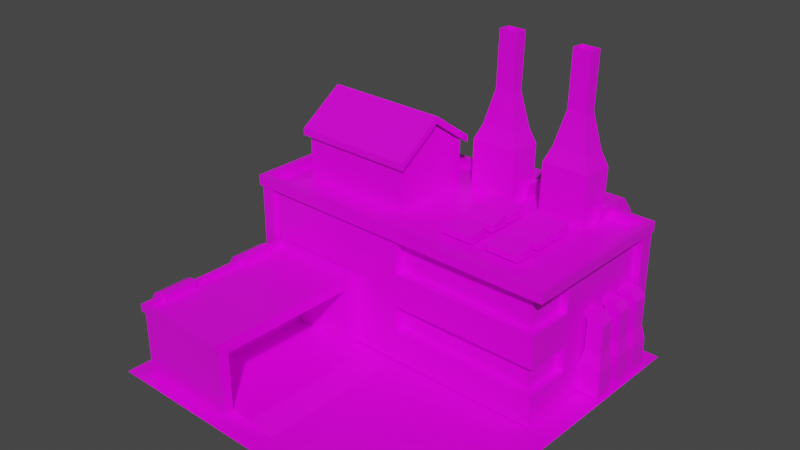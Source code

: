 # Source: SklapacDroida.blend  (saved by Blender 4.4.32; exported with 4.5.12 LTS)
import bpy
from mathutils import Matrix  # noqa: F401  (used for matrix-valued properties, if any)

bpy.ops.wm.read_factory_settings(use_empty=True)
scene = bpy.context.scene
scene.name = 'Scene'

# ---- collections
col_collection = bpy.data.collections.new('Collection'); scene.collection.children.link(col_collection)

# ---- images (referenced by path relative to the original .blend; pixels are not part of the script)
import os
ASSET_DIR = os.environ.get("B2B_ASSET_DIR", "")  # directory of the original .blend (textures are referenced by path, not embedded)
HERE = os.path.dirname(os.path.abspath(__file__))  # packed textures are extracted next to this script under _unpacked/

def load_image(name, relpath, width, height, colorspace="sRGB"):
    """Load a texture the original file referenced (path relative to the .blend, or extracted next to this script)."""
    p = next((c for c in (os.path.join(HERE, relpath), os.path.join(ASSET_DIR, relpath)) if relpath and os.path.exists(c)), "")
    if p:
        img = bpy.data.images.load(p, check_existing=True)
        img.name = name
    else:  # same state as the original file: an image datablock whose file is absent (Cycles renders it pink)
        img = bpy.data.images.new(name, width, height)
        img.source = "FILE"
        img.filepath = "//" + (relpath or name)
    img.colorspace_settings.name = colorspace
    return img
img_aap_64_8x_png = load_image('aap-64-8x.png', 'aap-64-8x.png', 1024, 1024, 'sRGB')

# ---- materials (node trees are filled in below, after node groups)
mat_material = bpy.data.materials.new('Material')
mat_material.alpha_threshold = 0.0
mat_material.use_transparent_shadow = False
mat_material.line_color = (0.0, 0.0, 0.0, 1.0)

# ---- material node trees
mat_material.use_nodes = True; mat_material.node_tree.nodes.clear()
_N = mat_material.node_tree.nodes; _L = mat_material.node_tree.links
n0 = _N.new('ShaderNodeOutputMaterial'); n0.name = 'Material Output'; n0.location = (300, 300)
n1 = _N.new('ShaderNodeBsdfPrincipled'); n1.name = 'Principled BSDF'; n1.location = (10, 300)
n1.distribution = 'GGX'
n1.subsurface_method = 'RANDOM_WALK_SKIN'
n1.inputs[2].default_value = 0.4
n1.inputs[3].default_value = 1.45
n1.inputs[27].default_value = (0.0, 0.0, 0.0, 1.0)
n1.inputs[28].default_value = 1.0
n2 = _N.new('ShaderNodeTexImage'); n2.name = 'Image Texture'; n2.location = (-372, 202)
n2.image = img_aap_64_8x_png
n2.interpolation = 'Closest'
_L.new(n1.outputs[0], n0.inputs[0])
_L.new(n2.outputs[0], n1.inputs[0])
n0.is_active_output = True

# ---- world
world_world = bpy.data.worlds.new('World'); scene.world = world_world
world_world.use_nodes = True; world_world.node_tree.nodes.clear()
_N = world_world.node_tree.nodes; _L = world_world.node_tree.links
n0 = _N.new('ShaderNodeOutputWorld'); n0.name = 'World Output'; n0.location = (300, 300)
n1 = _N.new('ShaderNodeBackground'); n1.name = 'Background'; n1.location = (10, 300)
n1.inputs[0].default_value = (0.05088, 0.05088, 0.05088, 1.0)
_L.new(n1.outputs[0], n0.inputs[0])
n0.is_active_output = True
world_world.color = (0.05088, 0.05088, 0.05088)
world_world.use_sun_shadow = False
world_world.sun_shadow_jitter_overblur = 0.0

# ---- meshes
me_cube = bpy.data.meshes.new('Cube')
me_cube.from_pydata([(-0.6923, 0.5118, -0.04857), (1.306, 0.4271, -0.04857), (-0.777, -1.486, -0.04857), (1.221, -1.571, -0.04857), (-0.6573, 0.4502, -0.04078), (1.156, 0.3734, -0.04078), (-0.6962, -0.4687, -0.04078), (1.117, -0.5456, -0.04078), (1.156, 0.3734, 0.6911), (1.117, -0.5456, 0.6782), (-0.6573, 0.4502, 0.6911), (-0.6962, -0.4687, 0.6911), (-0.6173, -0.472, 0.3487), (-0.03426, -0.4968, 0.3487), (-0.03426, -0.4968, -0.04515), (-0.6173, -0.472, -0.04515), (-0.07431, -1.441, 0.3487), (-0.6574, -1.417, 0.3487), (-0.07431, -1.441, -0.04515), (-0.6574, -1.417, -0.04515), (-0.03811, -0.5877, -0.04515), (-0.03811, -0.5877, 0.3487), (-0.6212, -0.563, -0.04515), (-0.6212, -0.563, 0.3487), (-0.07197, -1.386, -0.04515), (-0.655, -1.362, -0.04515), (-0.655, -1.362, 0.3487), (-0.07197, -1.386, 0.3487), (-0.6173, -0.472, -0.01758), (-0.03426, -0.4968, -0.01758), (-0.6574, -1.417, -0.01758), (-0.07431, -1.441, -0.01758), (-0.6212, -0.563, -0.01758), (-0.03811, -0.5877, -0.01758), (-0.655, -1.362, -0.01758), (-0.07197, -1.386, -0.01758), (-0.03811, -0.5877, 0.3181), (-0.07197, -1.386, 0.3181), (-0.6173, -0.472, 0.3181), (-0.03426, -0.4968, 0.3181), (-0.6574, -1.417, 0.3181), (-0.07431, -1.441, 0.3181), (-0.6212, -0.563, 0.3181), (-0.655, -1.362, 0.3181), (-0.3935, -0.5727, -0.01758), (-0.4273, -1.371, -0.01758), (-0.3935, -0.5727, 0.3181), (-0.4273, -1.371, 0.3181), (1.21, 0.3981, 0.6911), (1.169, -0.5748, 0.6911), (-0.7094, 0.4795, 0.6911), (-0.7507, -0.4935, 0.6911), (1.17, 0.3615, 0.7513), (1.132, -0.535, 0.7513), (-0.6728, 0.4397, 0.7513), (-0.7108, -0.4568, 0.7513), (1.21, 0.3981, 0.7513), (1.169, -0.5748, 0.7513), (-0.7094, 0.4795, 0.7513), (-0.7507, -0.4935, 0.7513), (1.17, 0.3615, 0.6983), (1.132, -0.535, 0.6983), (-0.6728, 0.4397, 0.6983), (-0.7108, -0.4568, 0.6983), (-0.5738, -0.2541, 0.6983), (-0.5535, 0.2261, 0.6983), (0.09227, -0.2824, 0.6983), (0.1126, 0.1978, 0.6983), (-0.5738, -0.2541, 0.9651), (-0.5535, 0.2261, 0.9651), (0.09227, -0.2824, 0.9651), (0.1126, 0.1978, 0.9651), (-0.5634, -0.008854, 0.6983), (0.1027, -0.0371, 0.6983), (-0.5634, -0.008854, 1.133), (0.1027, -0.0371, 1.133), (-0.03484, -0.5105, 0.3487), (-0.6179, -0.4857, 0.3487), (-0.6583, -1.439, 0.3487), (-0.07525, -1.464, 0.3487), (-0.1001, -1.436, 0.3894), (-0.06192, -0.5354, 0.3894), (-0.593, -0.5128, 0.3894), (-0.6312, -1.414, 0.3894), (-0.07525, -1.464, 0.3894), (-0.03484, -0.5105, 0.3894), (-0.6179, -0.4857, 0.3894), (-0.6583, -1.439, 0.3894), (-0.1001, -1.436, 0.3611), (-0.06192, -0.5354, 0.3611), (-0.593, -0.5128, 0.3611), (-0.6312, -1.414, 0.3611), (0.2037, 0.3559, -0.04078), (0.5308, 0.342, -0.04078), (0.5025, 0.2882, 0.7001), (0.1754, 0.3021, 0.7001), (0.2132, 0.5803, -0.04078), (0.5403, 0.5664, -0.04078), (0.2132, 0.5803, 0.6911), (0.5403, 0.5664, 0.6911), (0.1874, 0.3016, 0.7868), (0.5144, 0.2877, 0.7868), (0.2031, 0.5179, 0.7789), (0.5302, 0.5041, 0.7789), (0.4868, 0.364, 0.6759), (0.2121, 0.3756, 0.6759), (0.4736, 0.1822, 0.6826), (0.1988, 0.1939, 0.6826), (0.4873, 0.3754, 0.9907), (0.2126, 0.3871, 0.9907), (0.4741, 0.1937, 0.9974), (0.1993, 0.2053, 0.9974), (0.4494, 0.3562, 1.082), (0.2473, 0.3648, 1.082), (0.4397, 0.2225, 1.087), (0.2375, 0.2311, 1.087), (0.4008, 0.3347, 1.284), (0.292, 0.3393, 1.284), (0.3956, 0.2627, 1.287), (0.2867, 0.2673, 1.287), (0.3926, 0.3388, 1.609), (0.3, 0.3427, 1.609), (0.3886, 0.283, 1.611), (0.2959, 0.2869, 1.611), (0.4013, 0.3465, 1.609), (0.2925, 0.3512, 1.609), (0.3961, 0.2746, 1.612), (0.2872, 0.2792, 1.612), (0.3926, 0.3376, 1.577), (0.2999, 0.3416, 1.577), (0.3885, 0.2818, 1.579), (0.2959, 0.2857, 1.579), (0.6557, 0.3367, -0.04078), (0.9828, 0.3229, -0.04078), (0.9545, 0.2691, 0.7001), (0.6274, 0.2829, 0.7001), (0.6652, 0.5611, -0.04078), (0.9923, 0.5473, -0.04078), (0.6652, 0.5611, 0.6911), (0.9923, 0.5473, 0.6911), (0.6393, 0.2824, 0.7868), (0.9664, 0.2686, 0.7868), (0.6551, 0.4988, 0.7789), (0.9822, 0.4849, 0.7789), (0.9388, 0.3448, 0.6759), (0.6641, 0.3564, 0.6759), (0.9256, 0.1631, 0.6826), (0.6508, 0.1747, 0.6826), (0.9393, 0.3563, 0.9907), (0.6645, 0.3679, 0.9907), (0.9261, 0.1745, 0.9974), (0.6513, 0.1862, 0.9974), (0.9014, 0.3371, 1.082), (0.6992, 0.3457, 1.082), (0.8916, 0.2034, 1.087), (0.6895, 0.2119, 1.087), (0.8528, 0.3155, 1.284), (0.744, 0.3202, 1.284), (0.8476, 0.2435, 1.287), (0.7387, 0.2482, 1.287), (0.8446, 0.3196, 1.609), (0.752, 0.3236, 1.609), (0.8405, 0.2638, 1.611), (0.7479, 0.2677, 1.611), (0.8533, 0.3274, 1.609), (0.7445, 0.332, 1.609), (0.8481, 0.2554, 1.612), (0.7392, 0.26, 1.612), (0.8446, 0.3185, 1.577), (0.7519, 0.3224, 1.577), (0.8405, 0.2626, 1.579), (0.7479, 0.2666, 1.579), (-0.6448, -1.119, -0.05037), (-0.6532, -1.318, -0.05037), (-0.6448, -1.119, 0.2853), (-0.6532, -1.318, 0.2853), (-0.7188, -1.116, 0.2853), (-0.7188, -1.116, -0.05037), (-0.7272, -1.314, 0.2853), (-0.7272, -1.314, -0.05037), (-0.6448, -1.119, 0.4088), (-0.6532, -1.318, 0.4088), (-0.6891, -1.12, 0.3871), (-0.6975, -1.318, 0.3871), (-0.7272, -1.314, 0.3408), (-0.6532, -1.318, 0.3408), (-0.7188, -1.116, 0.3408), (-0.6448, -1.119, 0.3408), (-0.6933, -1.219, 0.3871), (-0.602, -1.121, 0.4088), (-0.6104, -1.319, 0.4088), (-0.6104, -1.319, 0.3408), (-0.602, -1.121, 0.3408), (-0.6227, -0.5984, -0.05037), (-0.6311, -0.7967, -0.05037), (-0.6227, -0.5984, 0.2853), (-0.6311, -0.7967, 0.2853), (-0.6967, -0.5953, 0.2853), (-0.6967, -0.5953, -0.05037), (-0.7051, -0.7936, 0.2853), (-0.7051, -0.7936, -0.05037), (-0.6227, -0.5984, 0.4088), (-0.6311, -0.7967, 0.4088), (-0.667, -0.5988, 0.3871), (-0.6754, -0.7971, 0.3871), (-0.7051, -0.7936, 0.3408), (-0.6311, -0.7967, 0.3408), (-0.6967, -0.5953, 0.3408), (-0.6227, -0.5984, 0.3408), (-0.6712, -0.6979, 0.3871), (-0.5799, -0.6003, 0.4088), (-0.5883, -0.7986, 0.4088), (-0.5883, -0.7986, 0.3408), (-0.5799, -0.6003, 0.3408), (0.2401, -0.6016, -0.04627), (0.2063, -1.4, -0.04627), (0.09031, -0.5932, -0.01758), (0.05645, -1.392, -0.01758), (-0.6962, -0.4687, 0.1275), (-0.6573, 0.4502, 0.1275), (1.156, 0.3734, 0.1275), (1.117, -0.5456, 0.1403), (-0.6962, -0.4687, 0.3078), (1.117, -0.5456, 0.3078), (-0.6573, 0.4502, 0.3078), (1.156, 0.3734, 0.3078), (-0.6962, -0.4687, 0.4733), (1.117, -0.5456, 0.4733), (-0.6573, 0.4502, 0.4733), (1.156, 0.3734, 0.4733), (1.129, -0.2575, -0.04078), (-0.684, -0.1806, -0.04078), (1.128, -0.2703, 0.6782), (-0.684, -0.1806, 0.6911), (1.128, -0.2703, 0.1403), (-0.684, -0.1806, 0.1275), (1.128, -0.2703, 0.295), (-0.684, -0.1806, 0.3078), (1.128, -0.2703, 0.4861), (-0.684, -0.1806, 0.4733), (-0.2452, 0.4328, -0.04078), (-0.2842, -0.4862, -0.04078), (-0.2452, 0.4328, 0.6911), (-0.2842, -0.4862, 0.6911), (-0.2842, -0.4862, 0.1275), (-0.2452, 0.4328, 0.1275), (-0.2842, -0.4862, 0.3078), (-0.2452, 0.4328, 0.3078), (-0.2842, -0.4862, 0.4733), (-0.2452, 0.4328, 0.4733), (-0.2719, -0.1981, 0.6911), (-0.2719, -0.1981, -0.04078), (0.2719, 0.4108, -0.04078), (0.2719, 0.4108, 0.6911), (0.2719, 0.4108, 0.1275), (0.2719, 0.4108, 0.3078), (0.2719, 0.4108, 0.4733), (0.2451, -0.22, 0.6911), (0.2329, -0.5081, -0.04078), (0.2457, -0.5086, 0.6782), (0.2457, -0.5086, 0.1403), (0.2457, -0.5086, 0.295), (0.2457, -0.5086, 0.4861), (0.2451, -0.22, -0.04078), (0.7085, 0.3923, -0.04078), (0.7085, 0.3923, 0.6911), (0.7085, 0.3923, 0.1275), (0.7085, 0.3923, 0.3078), (0.7085, 0.3923, 0.4733), (0.6818, -0.2385, 0.6911), (0.6696, -0.5266, -0.04078), (0.6696, -0.5266, 0.6782), (0.6696, -0.5266, 0.1403), (0.6696, -0.5266, 0.295), (0.6696, -0.5266, 0.4861), (0.6818, -0.2385, -0.04078), (1.129, -0.2575, 0.6911), (1.117, -0.5456, 0.6911), (1.129, -0.2575, 0.1275), (1.117, -0.5456, 0.1275), (1.129, -0.2575, 0.3078), (1.117, -0.5456, 0.295), (1.129, -0.2575, 0.4733), (1.117, -0.5456, 0.4861), (0.6696, -0.5266, 0.6911), (0.2329, -0.5081, 0.6911), (0.6696, -0.5266, 0.1275), (0.2329, -0.5081, 0.1275), (0.6696, -0.5266, 0.3078), (0.2329, -0.5081, 0.3078), (0.6696, -0.5266, 0.4733), (0.2329, -0.5081, 0.4733), (1.074, -0.4991, 0.4861), (1.074, -0.4991, 0.6782), (1.074, -0.4991, 0.1403), (1.074, -0.4991, 0.295), (0.6722, -0.4635, 0.1403), (0.6722, -0.4635, 0.295), (0.6722, -0.4635, 0.4861), (0.6722, -0.4635, 0.6782), (1.086, -0.2685, 0.6782), (1.084, -0.2684, 0.1403), (1.084, -0.2684, 0.295), (1.086, -0.2685, 0.4861), (0.2484, -0.4456, 0.6782), (0.2484, -0.4456, 0.1403), (0.2484, -0.4456, 0.295), (0.2484, -0.4456, 0.4861), (1.148, 0.1809, -0.04078), (1.148, 0.1809, 0.1275), (1.152, 0.2957, -0.04078), (1.152, 0.2957, 0.1275), (1.273, 0.1756, 0.1275), (1.273, 0.1756, -0.04078), (1.278, 0.2904, -0.04078), (1.278, 0.2904, 0.1275), (1.165, 0.1953, 0.213), (1.168, 0.28, 0.213), (1.257, 0.1914, 0.213), (1.261, 0.276, 0.213), (1.165, 0.1953, 0.3818), (1.168, 0.28, 0.3818), (1.257, 0.1914, 0.3818), (1.261, 0.276, 0.3818), (1.129, 0.1968, 0.4267), (1.133, 0.2815, 0.4267), (1.222, 0.1929, 0.4267), (1.225, 0.2775, 0.4267), (1.141, 0.03721, -0.04078), (1.141, 0.03721, 0.1275), (1.146, 0.152, -0.04078), (1.146, 0.152, 0.1275), (1.267, 0.03189, 0.1275), (1.267, 0.03189, -0.04078), (1.272, 0.1467, -0.04078), (1.272, 0.1467, 0.1275), (1.159, 0.05159, 0.213), (1.162, 0.1363, 0.213), (1.251, 0.04766, 0.213), (1.255, 0.1323, 0.213), (1.159, 0.05159, 0.3818), (1.162, 0.1363, 0.3818), (1.251, 0.04766, 0.3818), (1.255, 0.1323, 0.3818), (1.123, 0.0531, 0.4267), (1.126, 0.1378, 0.4267), (1.215, 0.04918, 0.4267), (1.219, 0.1338, 0.4267), (1.135, -0.1245, -0.04078), (1.135, -0.1245, 0.1275), (1.14, -0.009688, -0.04078), (1.14, -0.009688, 0.1275), (1.26, -0.1298, 0.1275), (1.26, -0.1298, -0.04078), (1.265, -0.01501, -0.04078), (1.265, -0.01501, 0.1275), (1.152, -0.1101, 0.213), (1.155, -0.02546, 0.213), (1.244, -0.114, 0.213), (1.248, -0.02938, 0.213), (1.152, -0.1101, 0.3818), (1.155, -0.02546, 0.3818), (1.244, -0.114, 0.3818), (1.248, -0.02938, 0.3818), (1.116, -0.1086, 0.4267), (1.12, -0.02394, 0.4267), (1.209, -0.1125, 0.4267), (1.212, -0.02787, 0.4267), (-0.6072, -0.2762, 0.9597), (-0.5849, 0.2506, 0.9597), (0.1236, -0.3072, 0.9597), (0.146, 0.2196, 0.9597), (-0.5958, -0.007147, 1.144), (0.135, -0.03814, 1.144), (-0.5958, -0.00675, 1.183), (-0.5848, 0.251, 0.999), (0.1236, -0.3068, 0.999), (-0.6072, -0.2758, 0.999), (0.146, 0.22, 0.999), (0.1351, -0.03774, 1.183), (0.9072, 0.06176, 0.7162), (0.7106, 0.07021, 0.7162), (0.7056, -0.04569, 0.7162), (0.9022, -0.05415, 0.7162), (0.8972, 0.05281, 0.7761), (0.7198, 0.06044, 0.7761), (0.7156, -0.03675, 0.7536), (0.893, -0.04438, 0.7536), (0.7782, 0.0673, 0.7162), (0.7733, -0.0486, 0.7162), (0.7781, 0.06318, 0.7773), (0.7734, -0.04448, 0.7524), (0.8457, -0.05172, 0.7162), (0.8459, -0.04759, 0.7524), (0.8507, 0.06419, 0.7162), (0.8505, 0.06006, 0.7773), (0.7782, 0.0673, 0.7783), (0.7106, 0.07021, 0.7783), (0.7056, -0.04569, 0.7515), (0.8457, -0.05172, 0.7515), (0.9022, -0.05415, 0.7515), (0.9072, 0.06176, 0.7783), (0.8507, 0.06419, 0.7783), (0.7733, -0.0486, 0.7515), (0.7778, 0.05794, 0.7761), (0.7146, 0.06591, 0.7773), (0.71, -0.04175, 0.7524), (0.8461, -0.04236, 0.7536), (0.8982, -0.04984, 0.7524), (0.9028, 0.05781, 0.7773), (0.8503, 0.05483, 0.7761), (0.7737, -0.03924, 0.7536), (0.9012, -0.07861, 0.7162), (0.7046, -0.07015, 0.7162), (0.6996, -0.1861, 0.7162), (0.8963, -0.1945, 0.7162), (0.8912, -0.08756, 0.7761), (0.7138, -0.07993, 0.7761), (0.7096, -0.1771, 0.7536), (0.8871, -0.1847, 0.7536), (0.7723, -0.07307, 0.7162), (0.7673, -0.189, 0.7162), (0.7721, -0.07719, 0.7773), (0.7675, -0.1848, 0.7524), (0.8397, -0.1921, 0.7162), (0.8399, -0.188, 0.7524), (0.8447, -0.07618, 0.7162), (0.8445, -0.08031, 0.7773), (0.7723, -0.07307, 0.7783), (0.7046, -0.07015, 0.7783), (0.6996, -0.1861, 0.7515), (0.8397, -0.1921, 0.7515), (0.8963, -0.1945, 0.7515), (0.9012, -0.07861, 0.7783), (0.8447, -0.07618, 0.7783), (0.7673, -0.189, 0.7515), (0.7719, -0.08243, 0.7761), (0.7087, -0.07446, 0.7773), (0.704, -0.1821, 0.7524), (0.8401, -0.1827, 0.7536), (0.8922, -0.1902, 0.7524), (0.8968, -0.08255, 0.7773), (0.8443, -0.08554, 0.7761), (0.7677, -0.1796, 0.7536), (0.8942, -0.2449, 0.7162), (0.6975, -0.2364, 0.7162), (0.6926, -0.3523, 0.7162), (0.8892, -0.3608, 0.7162), (0.8842, -0.2538, 0.7761), (0.7068, -0.2462, 0.7761), (0.7026, -0.3434, 0.7536), (0.88, -0.351, 0.7536), (0.7652, -0.2393, 0.7162), (0.7603, -0.3552, 0.7162), (0.7651, -0.2435, 0.7773), (0.7604, -0.3511, 0.7524), (0.8327, -0.3584, 0.7162), (0.8329, -0.3542, 0.7524), (0.8377, -0.2425, 0.7162), (0.8375, -0.2466, 0.7773), (0.7652, -0.2393, 0.7783), (0.6975, -0.2364, 0.7783), (0.6926, -0.3523, 0.7515), (0.8327, -0.3584, 0.7515), (0.8892, -0.3608, 0.7515), (0.8942, -0.2449, 0.7783), (0.8377, -0.2425, 0.7783), (0.7603, -0.3552, 0.7515), (0.7648, -0.2487, 0.7761), (0.7016, -0.2407, 0.7773), (0.697, -0.3484, 0.7524), (0.8331, -0.349, 0.7536), (0.8852, -0.3565, 0.7524), (0.8898, -0.2488, 0.7773), (0.8373, -0.2518, 0.7761), (0.7607, -0.3459, 0.7536), (0.6219, 0.07385, 0.7162), (0.4252, 0.08231, 0.7162), (0.4203, -0.03359, 0.7162), (0.6169, -0.04205, 0.7162), (0.6119, 0.06491, 0.7761), (0.4344, 0.07254, 0.7761), (0.4303, -0.02465, 0.7536), (0.6077, -0.03228, 0.7536), (0.4929, 0.0794, 0.7162), (0.4879, -0.03651, 0.7162), (0.4928, 0.07528, 0.7773), (0.4881, -0.03238, 0.7524), (0.5604, -0.03962, 0.7162), (0.5605, -0.0355, 0.7524), (0.5653, 0.07629, 0.7162), (0.5652, 0.07216, 0.7773), (0.4929, 0.0794, 0.7783), (0.4252, 0.08231, 0.7783), (0.4203, -0.03359, 0.7515), (0.5604, -0.03962, 0.7515), (0.6169, -0.04205, 0.7515), (0.6219, 0.07385, 0.7783), (0.5653, 0.07629, 0.7783), (0.4879, -0.03651, 0.7515), (0.4925, 0.07004, 0.7761), (0.4293, 0.07801, 0.7773), (0.4247, -0.02965, 0.7524), (0.5608, -0.03026, 0.7536), (0.6128, -0.03775, 0.7524), (0.6175, 0.06991, 0.7773), (0.5649, 0.06693, 0.7761), (0.4883, -0.02715, 0.7536), (0.6159, -0.06652, 0.7162), (0.4193, -0.05806, 0.7162), (0.4143, -0.174, 0.7162), (0.6109, -0.1824, 0.7162), (0.6059, -0.07546, 0.7761), (0.4285, -0.06783, 0.7761), (0.4243, -0.165, 0.7536), (0.6017, -0.1726, 0.7536), (0.487, -0.06097, 0.7162), (0.482, -0.1769, 0.7162), (0.4868, -0.06509, 0.7773), (0.4822, -0.1728, 0.7524), (0.5544, -0.18, 0.7162), (0.5546, -0.1759, 0.7524), (0.5594, -0.06408, 0.7162), (0.5592, -0.06821, 0.7773), (0.487, -0.06097, 0.7783), (0.4193, -0.05806, 0.7783), (0.4143, -0.174, 0.7515), (0.5544, -0.18, 0.7515), (0.6109, -0.1824, 0.7515), (0.6159, -0.06652, 0.7783), (0.5594, -0.06408, 0.7783), (0.482, -0.1769, 0.7515), (0.4866, -0.07033, 0.7761), (0.4233, -0.06236, 0.7773), (0.4187, -0.17, 0.7524), (0.5548, -0.1706, 0.7536), (0.6069, -0.1781, 0.7524), (0.6115, -0.07046, 0.7773), (0.559, -0.07344, 0.7761), (0.4824, -0.1675, 0.7536), (0.6089, -0.2328, 0.7162), (0.4122, -0.2243, 0.7162), (0.4073, -0.3402, 0.7162), (0.6039, -0.3487, 0.7162), (0.5989, -0.2417, 0.7761), (0.4214, -0.2341, 0.7761), (0.4173, -0.3313, 0.7536), (0.5947, -0.3389, 0.7536), (0.4799, -0.2272, 0.7162), (0.4749, -0.3432, 0.7162), (0.4797, -0.2314, 0.7773), (0.4751, -0.339, 0.7524), (0.5474, -0.3463, 0.7162), (0.5475, -0.3421, 0.7524), (0.5523, -0.2304, 0.7162), (0.5522, -0.2345, 0.7773), (0.4799, -0.2272, 0.7783), (0.4122, -0.2243, 0.7783), (0.4073, -0.3402, 0.7515), (0.5474, -0.3463, 0.7515), (0.6039, -0.3487, 0.7515), (0.6089, -0.2328, 0.7783), (0.5523, -0.2304, 0.7783), (0.4749, -0.3432, 0.7515), (0.4795, -0.2366, 0.7761), (0.4163, -0.2286, 0.7773), (0.4117, -0.3363, 0.7524), (0.5478, -0.3369, 0.7536), (0.5998, -0.3444, 0.7524), (0.6045, -0.2367, 0.7773), (0.5519, -0.2397, 0.7761), (0.4753, -0.3338, 0.7536), (1.201, 0.3946, 0.4862), (1.201, 0.3946, 0.3075), (1.201, 0.3946, 0.1127), (1.201, 0.3946, 0.7215), (1.201, 0.3946, -0.06908), (1.124, 0.3979, 0.7215), (1.124, 0.3979, 0.4862), (1.124, 0.3979, 0.3075), (1.124, 0.3979, -0.06908), (1.124, 0.3979, 0.1127), (1.198, 0.3129, 0.4862), (1.198, 0.3129, 0.3075), (1.198, 0.3129, 0.1127), (1.198, 0.3129, 0.7215), (1.198, 0.3129, -0.06908), (1.12, 0.3161, 0.4862), (1.12, 0.3161, 0.3075), (1.12, 0.3161, 0.1127), (1.12, 0.3161, 0.7215), (1.12, 0.3161, -0.06908), (-0.6739, 0.3922, -0.06908), (-0.6739, 0.3922, 0.7215), (-0.6739, 0.3922, 0.1127), (-0.6739, 0.3922, 0.3075), (-0.6739, 0.3922, 0.4862), (-0.5965, 0.3889, -0.06908), (-0.5965, 0.3889, 0.7215), (-0.5965, 0.3889, 0.1127), (-0.5965, 0.3889, 0.3075), (-0.5965, 0.3889, 0.4862), (-0.6704, 0.474, 0.1127), (-0.6704, 0.474, -0.06908), (-0.6704, 0.474, 0.3075), (-0.6704, 0.474, 0.4862), (-0.6704, 0.474, 0.7215), (-0.593, 0.4707, -0.06908), (-0.593, 0.4707, 0.7215), (-0.593, 0.4707, 0.1127), (-0.593, 0.4707, 0.3075), (-0.593, 0.4707, 0.4862), (-0.6503, -0.4107, 0.4862), (-0.6503, -0.4107, 0.3075), (-0.6503, -0.4107, 0.1127), (-0.6503, -0.4107, 0.7215), (-0.6503, -0.4107, -0.06908), (-0.7277, -0.4074, 0.7215), (-0.7277, -0.4074, 0.4862), (-0.7277, -0.4074, 0.3075), (-0.7277, -0.4074, -0.06908), (-0.7277, -0.4074, 0.1127), (-0.6537, -0.4924, 0.4862), (-0.6537, -0.4924, 0.3075), (-0.6537, -0.4924, 0.1127), (-0.6537, -0.4924, 0.7215), (-0.6537, -0.4924, -0.06908), (-0.7312, -0.4891, 0.4862), (-0.7312, -0.4891, 0.3075), (-0.7312, -0.4891, 0.1127), (-0.7312, -0.4891, 0.7215), (-0.7312, -0.4891, -0.06908)], [], [(0, 2, 3, 1), (275, 230, 7, 270), (269, 284, 277, 276), (239, 226, 11, 233), (249, 228, 10, 242), (262, 274, 298, 307), (282, 229, 8, 276), (28, 15, 14, 29), (30, 19, 18, 31), (35, 31, 18, 24), (24, 25, 19, 18), (43, 40, 17, 26), (26, 27, 16, 17), (12, 23, 21, 13), (38, 42, 23, 12), (14, 15, 22, 20), (29, 33, 20, 14), (23, 21, 27, 26), (42, 43, 26, 23), (20, 22, 25, 24), (24, 215, 217, 35), (33, 44, 45, 35), (22, 25, 34, 32), (39, 36, 33, 29), (15, 22, 32, 28), (25, 19, 30, 34), (37, 41, 31, 35), (40, 30, 31, 41), (38, 39, 29, 28), (12, 38, 39, 13), (17, 40, 41, 16), (27, 16, 41, 37), (13, 21, 36, 39), (21, 27, 37, 36), (32, 34, 43, 42), (28, 32, 42, 38), (34, 30, 40, 43), (46, 47, 45, 44), (35, 45, 47, 37), (37, 47, 46, 36), (36, 46, 44, 33), (50, 48, 49, 51), (55, 53, 61, 63), (51, 49, 57, 59), (49, 48, 56, 57), (50, 51, 59, 58), (48, 50, 58, 56), (52, 53, 57, 56), (54, 52, 56, 58), (53, 55, 59, 57), (55, 54, 58, 59), (62, 63, 61, 60), (53, 52, 60, 61), (54, 55, 63, 62), (52, 54, 62, 60), (73, 72, 65, 67), (75, 71, 69, 74), (67, 65, 69, 71), (72, 64, 68, 74), (73, 67, 71, 75), (64, 66, 70, 68), (66, 73, 75, 70), (65, 72, 74, 69), (70, 75, 74, 68), (66, 64, 72, 73), (77, 78, 79, 76), (80, 88, 91, 83), (78, 87, 86, 77), (76, 85, 84, 79), (79, 84, 87, 78), (77, 76, 85, 86), (80, 84, 85, 81), (81, 85, 86, 82), (82, 86, 87, 83), (83, 87, 84, 80), (90, 91, 88, 89), (82, 90, 89, 81), (83, 91, 90, 82), (81, 89, 88, 80), (93, 94, 95, 92), (97, 96, 98, 99), (93, 92, 96, 97), (94, 93, 97, 99), (98, 95, 100, 102), (92, 95, 98, 96), (100, 101, 103, 102), (99, 98, 102, 103), (95, 94, 101, 100), (94, 99, 103, 101), (104, 106, 107, 105), (109, 111, 115, 113), (106, 104, 108, 110), (107, 106, 110, 111), (105, 107, 111, 109), (104, 105, 109, 108), (113, 115, 119, 117), (108, 109, 113, 112), (110, 108, 112, 114), (111, 110, 114, 115), (118, 116, 124, 126), (112, 113, 117, 116), (114, 112, 116, 118), (115, 114, 118, 119), (121, 123, 131, 129), (119, 118, 126, 127), (117, 119, 127, 125), (116, 117, 125, 124), (121, 120, 124, 125), (122, 123, 127, 126), (123, 121, 125, 127), (120, 122, 126, 124), (128, 129, 131, 130), (120, 121, 129, 128), (122, 120, 128, 130), (123, 122, 130, 131), (133, 134, 135, 132), (137, 136, 138, 139), (133, 132, 136, 137), (134, 133, 137, 139), (138, 135, 140, 142), (132, 135, 138, 136), (140, 141, 143, 142), (139, 138, 142, 143), (135, 134, 141, 140), (134, 139, 143, 141), (144, 146, 147, 145), (149, 151, 155, 153), (146, 144, 148, 150), (147, 146, 150, 151), (145, 147, 151, 149), (144, 145, 149, 148), (153, 155, 159, 157), (148, 149, 153, 152), (150, 148, 152, 154), (151, 150, 154, 155), (158, 156, 164, 166), (152, 153, 157, 156), (154, 152, 156, 158), (155, 154, 158, 159), (161, 163, 171, 169), (159, 158, 166, 167), (157, 159, 167, 165), (156, 157, 165, 164), (161, 160, 164, 165), (162, 163, 167, 166), (163, 161, 165, 167), (160, 162, 166, 164), (168, 169, 171, 170), (160, 161, 169, 168), (162, 160, 168, 170), (163, 162, 170, 171), (172, 173, 175, 174), (177, 179, 178, 176), (173, 172, 177, 179), (172, 177, 176, 174), (185, 181, 183, 184), (175, 178, 179, 173), (180, 182, 188, 183, 181), (184, 183, 188, 182, 186), (187, 185, 191, 192), (186, 182, 180, 187), (176, 186, 187, 174), (174, 175, 185, 187), (178, 184, 186, 176), (175, 185, 184, 178), (192, 189, 190, 191), (181, 190, 189, 180), (180, 189, 192, 187), (185, 191, 190, 181), (193, 194, 196, 195), (198, 200, 199, 197), (194, 193, 198, 200), (193, 198, 197, 195), (206, 202, 204, 205), (196, 199, 200, 194), (201, 203, 209, 204, 202), (205, 204, 209, 203, 207), (208, 206, 212, 213), (207, 203, 201, 208), (197, 207, 208, 195), (195, 196, 206, 208), (199, 205, 207, 197), (196, 206, 205, 199), (213, 210, 211, 212), (202, 211, 210, 201), (201, 210, 213, 208), (206, 212, 211, 202), (216, 217, 215, 214), (33, 216, 214, 20), (20, 214, 215, 24), (35, 217, 216, 33), (230, 5, 220, 278), (270, 7, 279, 286), (240, 4, 219, 245), (231, 6, 218, 235), (278, 220, 225, 280), (221, 234, 301, 294), (245, 219, 224, 247), (235, 218, 222, 237), (280, 225, 229, 282), (288, 223, 227, 290), (247, 224, 228, 249), (237, 222, 226, 239), (224, 237, 239, 228), (223, 280, 282, 227), (219, 235, 237, 224), (273, 261, 306, 297), (4, 231, 235, 219), (7, 230, 278, 279), (274, 283, 292, 298), (228, 239, 233, 10), (265, 269, 276, 8), (264, 5, 230, 275), (4, 240, 251, 231), (10, 233, 250, 242), (255, 247, 249, 256), (222, 246, 248, 226), (254, 245, 247, 255), (218, 244, 246, 222), (252, 240, 245, 254), (6, 241, 244, 218), (226, 248, 243, 11), (256, 249, 242, 253), (233, 11, 243, 250), (231, 251, 241, 6), (268, 256, 253, 265), (264, 252, 254, 266), (266, 254, 255, 267), (267, 255, 256, 268), (240, 252, 263, 251), (242, 250, 257, 253), (246, 289, 291, 248), (244, 287, 289, 246), (241, 258, 287, 244), (248, 291, 285, 243), (250, 243, 285, 257), (251, 263, 258, 241), (225, 267, 268, 229), (220, 266, 267, 225), (5, 264, 266, 220), (229, 268, 265, 8), (252, 264, 275, 263), (253, 257, 269, 265), (289, 288, 290, 291), (232, 9, 293, 300), (258, 270, 286, 287), (260, 272, 296, 305), (257, 285, 284, 269), (263, 275, 270, 258), (9, 232, 276, 277), (234, 221, 279, 278), (281, 236, 280, 223), (238, 283, 227, 282), (236, 234, 278, 280), (232, 238, 282, 276), (259, 271, 284, 285), (272, 260, 287, 286), (261, 273, 288, 289), (274, 262, 291, 290), (260, 261, 289, 287), (262, 259, 285, 291), (271, 9, 277, 284), (221, 272, 286, 279), (273, 281, 223, 288), (283, 274, 290, 227), (298, 292, 293, 299), (296, 294, 295, 297), (294, 301, 302, 295), (292, 303, 300, 293), (305, 296, 297, 306), (307, 298, 299, 304), (236, 281, 295, 302), (261, 260, 305, 306), (283, 238, 303, 292), (259, 262, 307, 304), (234, 236, 302, 301), (9, 271, 299, 293), (238, 232, 300, 303), (272, 221, 294, 296), (271, 259, 304, 299), (281, 273, 297, 295), (310, 311, 309, 308), (314, 315, 312, 313), (308, 313, 312, 309), (311, 315, 314, 310), (310, 308, 313, 314), (311, 317, 319, 315), (318, 322, 320, 316), (312, 318, 316, 309), (315, 319, 318, 312), (309, 311, 317, 316), (322, 326, 324, 320), (316, 317, 321, 320), (317, 321, 323, 319), (319, 323, 322, 318), (324, 326, 327, 325), (320, 321, 325, 324), (321, 325, 327, 323), (323, 327, 326, 322), (330, 331, 329, 328), (334, 335, 332, 333), (328, 333, 332, 329), (331, 335, 334, 330), (330, 328, 333, 334), (331, 337, 339, 335), (338, 342, 340, 336), (332, 338, 336, 329), (335, 339, 338, 332), (329, 331, 337, 336), (342, 346, 344, 340), (336, 337, 341, 340), (337, 341, 343, 339), (339, 343, 342, 338), (344, 346, 347, 345), (340, 341, 345, 344), (341, 345, 347, 343), (343, 347, 346, 342), (350, 351, 349, 348), (354, 355, 352, 353), (348, 353, 352, 349), (351, 355, 354, 350), (350, 348, 353, 354), (351, 357, 359, 355), (358, 362, 360, 356), (352, 358, 356, 349), (355, 359, 358, 352), (349, 351, 357, 356), (362, 366, 364, 360), (356, 357, 361, 360), (357, 361, 363, 359), (359, 363, 362, 358), (364, 366, 367, 365), (360, 361, 365, 364), (361, 365, 367, 363), (363, 367, 366, 362), (373, 372, 369, 371), (370, 368, 372, 373), (379, 378, 375, 374), (376, 379, 374, 377), (371, 369, 375, 378), (369, 372, 374, 375), (373, 371, 378, 379), (370, 373, 379, 376), (368, 370, 376, 377), (372, 368, 377, 374), (392, 383, 380, 394), (407, 387, 384, 410), (380, 401, 400, 383), (382, 398, 397, 381), (389, 403, 398, 382), (394, 402, 401, 380), (381, 397, 396, 388), (392, 399, 403, 389), (386, 411, 404, 385), (382, 389, 388, 381), (383, 400, 399, 392), (388, 396, 402, 394), (411, 407, 410, 404), (389, 392, 394, 388), (390, 396, 397, 405), (405, 397, 398, 406), (393, 399, 400, 408), (408, 400, 401, 409), (395, 402, 396, 390), (406, 398, 403, 391), (391, 403, 399, 393), (409, 401, 402, 395), (404, 390, 405, 385), (385, 405, 406, 386), (407, 393, 408, 387), (387, 408, 409, 384), (410, 395, 390, 404), (386, 406, 391, 411), (411, 391, 393, 407), (384, 409, 395, 410), (424, 415, 412, 426), (439, 419, 416, 442), (412, 433, 432, 415), (414, 430, 429, 413), (421, 435, 430, 414), (426, 434, 433, 412), (413, 429, 428, 420), (424, 431, 435, 421), (418, 443, 436, 417), (414, 413, 420, 421), (415, 432, 431, 424), (420, 428, 434, 426), (443, 439, 442, 436), (421, 424, 426, 420), (422, 428, 429, 437), (437, 429, 430, 438), (425, 431, 432, 440), (440, 432, 433, 441), (427, 434, 428, 422), (438, 430, 435, 423), (423, 435, 431, 425), (441, 433, 434, 427), (436, 422, 437, 417), (417, 437, 438, 418), (439, 425, 440, 419), (419, 440, 441, 416), (442, 427, 422, 436), (418, 438, 423, 443), (443, 423, 425, 439), (416, 441, 427, 442), (456, 447, 444, 458), (471, 451, 448, 474), (444, 465, 464, 447), (446, 462, 461, 445), (453, 467, 462, 446), (458, 466, 465, 444), (445, 461, 460, 452), (456, 463, 467, 453), (450, 475, 468, 449), (446, 453, 452, 445), (447, 464, 463, 456), (452, 460, 466, 458), (475, 471, 474, 468), (453, 456, 458, 452), (454, 460, 461, 469), (469, 461, 462, 470), (457, 463, 464, 472), (472, 464, 465, 473), (459, 466, 460, 454), (470, 462, 467, 455), (455, 467, 463, 457), (473, 465, 466, 459), (468, 454, 469, 449), (449, 469, 470, 450), (471, 457, 472, 451), (451, 472, 473, 448), (474, 459, 454, 468), (450, 470, 455, 475), (475, 455, 457, 471), (448, 473, 459, 474), (488, 479, 476, 490), (503, 483, 480, 506), (476, 497, 496, 479), (478, 494, 493, 477), (485, 478, 494, 499), (490, 498, 497, 476), (477, 493, 492, 484), (488, 485, 499, 495), (482, 507, 500, 481), (478, 485, 484, 477), (479, 496, 495, 488), (484, 492, 498, 490), (507, 503, 506, 500), (485, 488, 490, 484), (486, 492, 493, 501), (501, 493, 494, 502), (489, 495, 496, 504), (504, 496, 497, 505), (491, 498, 492, 486), (502, 494, 499, 487), (487, 499, 495, 489), (505, 497, 498, 491), (500, 486, 501, 481), (481, 501, 502, 482), (503, 489, 504, 483), (483, 504, 505, 480), (506, 491, 486, 500), (482, 502, 487, 507), (507, 487, 489, 503), (480, 505, 491, 506), (520, 511, 508, 522), (535, 515, 512, 538), (508, 529, 528, 511), (510, 526, 525, 509), (517, 531, 526, 510), (522, 530, 529, 508), (509, 525, 524, 516), (520, 527, 531, 517), (514, 539, 532, 513), (510, 517, 516, 509), (511, 528, 527, 520), (516, 524, 530, 522), (539, 535, 538, 532), (517, 520, 522, 516), (518, 524, 525, 533), (533, 525, 526, 534), (521, 527, 528, 536), (536, 528, 529, 537), (523, 530, 524, 518), (534, 526, 531, 519), (519, 531, 527, 521), (537, 529, 530, 523), (532, 518, 533, 513), (513, 533, 534, 514), (535, 521, 536, 515), (515, 536, 537, 512), (538, 523, 518, 532), (514, 534, 519, 539), (539, 519, 521, 535), (512, 537, 523, 538), (552, 543, 540, 554), (567, 547, 544, 570), (540, 561, 560, 543), (542, 558, 557, 541), (549, 563, 558, 542), (554, 562, 561, 540), (541, 557, 556, 548), (552, 559, 563, 549), (546, 571, 564, 545), (542, 549, 548, 541), (543, 560, 559, 552), (548, 556, 562, 554), (571, 567, 570, 564), (549, 552, 554, 548), (550, 556, 557, 565), (565, 557, 558, 566), (553, 559, 560, 568), (568, 560, 561, 569), (555, 562, 556, 550), (566, 558, 563, 551), (551, 563, 559, 553), (569, 561, 562, 555), (564, 550, 565, 545), (545, 565, 566, 546), (567, 553, 568, 547), (547, 568, 569, 544), (570, 555, 550, 564), (546, 566, 551, 571), (571, 551, 553, 567), (544, 569, 555, 570), (589, 588, 579, 581), (584, 586, 576, 574), (586, 591, 580, 576), (591, 589, 581, 580), (583, 584, 574, 573), (587, 590, 577, 578), (582, 583, 573, 572), (588, 587, 578, 579), (585, 582, 572, 575), (590, 585, 575, 577), (573, 579, 578, 572), (574, 581, 579, 573), (576, 580, 581, 574), (572, 578, 577, 575), (583, 582, 587, 588), (584, 583, 588, 589), (586, 584, 589, 591), (582, 585, 590, 587), (601, 598, 593, 596), (597, 599, 594, 592), (599, 600, 595, 594), (600, 601, 596, 595), (611, 605, 606, 608), (607, 603, 602, 609), (609, 602, 604, 610), (610, 604, 605, 611), (593, 598, 608, 606), (598, 601, 611, 608), (595, 596, 605, 604), (601, 600, 610, 611), (596, 593, 606, 605), (600, 599, 609, 610), (592, 594, 602, 603), (597, 592, 603, 607), (599, 597, 607, 609), (594, 595, 604, 602), (629, 628, 619, 621), (624, 626, 616, 614), (626, 631, 620, 616), (631, 629, 621, 620), (623, 624, 614, 613), (627, 630, 617, 618), (622, 623, 613, 612), (628, 627, 618, 619), (625, 622, 612, 615), (630, 625, 615, 617), (613, 619, 618, 612), (614, 621, 619, 613), (616, 620, 621, 614), (612, 618, 617, 615), (623, 622, 627, 628), (624, 623, 628, 629), (626, 624, 629, 631), (622, 625, 630, 627)])
_uv = me_cube.uv_layers.new(name='UVMap')
_uv.uv.foreach_set('vector', [0.9803, 1.034, 0.9803, 1.034, 0.9803, 1.034, 0.9803, 1.034, 0.9049, 1.554, 0.9049, 1.554, 0.9049, 1.554, 0.9049, 1.554, 0.9049, 1.554, 0.9049, 1.554, 0.9049, 1.554, 0.9049, 1.554, 0.6479, 0.6103, 0.6479, 0.6103, 0.6479, 0.6103, 0.6479, 0.6103, 0.6479, 0.6103, 0.6479, 0.6103, 0.6479, 0.6103, 0.6479, 0.6103, 0.5088, 0.6985, 0.5088, 0.6985, 0.5088, 0.6985, 0.5088, 0.6985, 0.6479, 0.6103, 0.6479, 0.6103, 0.6479, 0.6103, 0.6479, 0.6103, 0.9049, 1.554, 0.9049, 1.554, 0.9049, 1.554, 0.9049, 1.554, 0.9049, 1.554, 0.9049, 1.554, 0.9049, 1.554, 0.9049, 1.554, 0.9049, 1.554, 0.9049, 1.554, 0.9049, 1.554, 0.9049, 1.554, 0.9049, 1.554, 0.9049, 1.554, 0.9049, 1.554, 0.9049, 1.554, 0.9049, 1.554, 0.9049, 1.554, 0.9049, 1.554, 0.9049, 1.554, 0.9049, 1.554, 0.9049, 1.554, 0.9049, 1.554, 0.9049, 1.554, 0.9049, 1.554, 0.9049, 1.554, 0.9049, 1.554, 0.9049, 1.554, 0.9049, 1.554, 0.9049, 1.554, 0.9049, 1.554, 0.9049, 1.554, 0.9049, 1.554, 0.9049, 1.554, 0.9049, 1.554, 0.9049, 1.554, 0.9049, 1.554, 0.9049, 1.554, 0.9049, 1.554, 0.9049, 1.554, 0.9049, 1.554, 0.9049, 1.554, 0.9049, 1.554, 0.9049, 1.554, 0.9049, 1.554, 0.9049, 1.554, 0.9049, 1.554, 0.9049, 1.554, 0.9049, 1.554, 0.9049, 1.554, 0.9049, 1.554, 0.9049, 1.554, 0.00729, 0.5715, 0.00729, 0.5715, 0.00729, 0.5715, 0.00729, 0.5715, 0.002444, 0.5332, 0.002444, 0.5332, 0.002444, 0.5332, 0.002444, 0.5332, 0.9049, 1.554, 0.9049, 1.554, 0.9049, 1.554, 0.9049, 1.554, 0.9049, 1.554, 0.9049, 1.554, 0.9049, 1.554, 0.9049, 1.554, 0.9049, 1.554, 0.9049, 1.554, 0.9049, 1.554, 0.9049, 1.554, 0.9049, 1.554, 0.9049, 1.554, 0.9049, 1.554, 0.9049, 1.554, 0.9049, 1.554, 0.9049, 1.554, 0.9049, 1.554, 0.9049, 1.554, 0.6479, 0.6103, 0.6479, 0.6103, 0.6479, 0.6103, 0.6479, 0.6103, 0.9049, 1.554, 0.9049, 1.554, 0.9049, 1.554, 0.9049, 1.554, 0.9049, 1.554, 0.9049, 1.554, 0.9049, 1.554, 0.9049, 1.554, 0.9049, 1.554, 0.9049, 1.554, 0.9049, 1.554, 0.9049, 1.554, 0.9049, 1.554, 0.9049, 1.554, 0.9049, 1.554, 0.9049, 1.554, 0.9049, 1.554, 0.9049, 1.554, 0.9049, 1.554, 0.9049, 1.554, 0.9049, 1.554, 0.9049, 1.554, 0.9049, 1.554, 0.9049, 1.554, 0.6479, 0.6103, 0.6479, 0.6103, 0.6479, 0.6103, 0.6479, 0.6103, 0.6479, 0.6103, 0.6479, 0.6103, 0.6479, 0.6103, 0.6479, 0.6103, 0.6479, 0.6103, 0.6479, 0.6103, 0.6479, 0.6103, 0.6479, 0.6103, 0.002444, 0.5332, 0.002444, 0.5332, 0.002444, 0.5332, 0.002444, 0.5332, 0.002444, 0.5332, 0.002444, 0.5332, 0.002444, 0.5332, 0.002444, 0.5332, 0.002444, 0.5332, 0.002444, 0.5332, 0.002444, 0.5332, 0.002444, 0.5332, 0.002444, 0.5332, 0.002444, 0.5332, 0.002444, 0.5332, 0.002444, 0.5332, 0.4769, 0.6142, 0.4769, 0.6142, 0.4769, 0.6142, 0.4769, 0.6142, 0.4769, 0.6142, 0.4769, 0.6142, 0.4769, 0.6142, 0.4769, 0.6142, 0.4769, 0.6142, 0.4769, 0.6142, 0.4769, 0.6142, 0.4769, 0.6142, 0.4769, 0.6142, 0.4769, 0.6142, 0.4769, 0.6142, 0.4769, 0.6142, 0.4769, 0.6142, 0.4769, 0.6142, 0.4769, 0.6142, 0.4769, 0.6142, 0.4769, 0.6142, 0.4769, 0.6142, 0.4769, 0.6142, 0.4769, 0.6142, 0.4769, 0.6142, 0.4769, 0.6142, 0.4769, 0.6142, 0.4769, 0.6142, 0.4769, 0.6142, 0.4769, 0.6142, 0.4769, 0.6142, 0.4769, 0.6142, 0.4769, 0.6142, 0.4769, 0.6142, 0.4769, 0.6142, 0.4769, 0.6142, 0.4769, 0.6142, 0.4769, 0.6142, 0.4769, 0.6142, 0.4769, 0.6142, 0.4769, 0.6142, 0.4769, 0.6142, 0.4769, 0.6142, 0.4769, 0.6142, 0.4769, 0.6142, 0.4769, 0.6142, 0.4769, 0.6142, 0.4769, 0.6142, 0.4769, 0.6142, 0.4769, 0.6142, 0.4769, 0.6142, 0.4769, 0.6142, 0.4769, 0.6142, 0.4769, 0.6142, 0.4769, 0.6142, 0.4769, 0.6142, 0.633, 0.4386, 0.633, 0.4386, 0.633, 0.4386, 0.633, 0.4386, 0.633, 0.4386, 0.633, 0.4386, 0.633, 0.4386, 0.633, 0.4386, 0.633, 0.4386, 0.633, 0.4386, 0.633, 0.4386, 0.633, 0.4386, 0.633, 0.4386, 0.633, 0.4386, 0.633, 0.4386, 0.633, 0.4386, 0.633, 0.4386, 0.633, 0.4386, 0.633, 0.4386, 0.633, 0.4386, 0.633, 0.4386, 0.633, 0.4386, 0.633, 0.4386, 0.633, 0.4386, 0.633, 0.4386, 0.633, 0.4386, 0.633, 0.4386, 0.633, 0.4386, 0.633, 0.4386, 0.633, 0.4386, 0.633, 0.4386, 0.633, 0.4386, 0.633, 0.4386, 0.633, 0.4386, 0.633, 0.4386, 0.633, 0.4386, 0.633, 0.4386, 0.633, 0.4386, 0.633, 0.4386, 0.633, 0.4386, 0.4769, 0.6142, 0.4769, 0.6142, 0.4769, 0.6142, 0.4769, 0.6142, 0.4769, 0.6142, 0.4769, 0.6142, 0.4769, 0.6142, 0.4769, 0.6142, 0.4769, 0.6142, 0.4769, 0.6142, 0.4769, 0.6142, 0.4769, 0.6142, 0.4769, 0.6142, 0.4769, 0.6142, 0.4769, 0.6142, 0.4769, 0.6142, 0.4769, 0.6142, 0.4769, 0.6142, 0.4769, 0.6142, 0.4769, 0.6142, 0.4769, 0.6142, 0.4769, 0.6142, 0.4769, 0.6142, 0.4769, 0.6142, 0.4769, 0.6142, 0.4769, 0.6142, 0.4769, 0.6142, 0.4769, 0.6142, 0.4769, 0.6142, 0.4769, 0.6142, 0.4769, 0.6142, 0.4769, 0.6142, 0.4769, 0.6142, 0.4769, 0.6142, 0.4769, 0.6142, 0.4769, 0.6142, 0.4769, 0.6142, 0.4769, 0.6142, 0.4769, 0.6142, 0.4769, 0.6142, 0.4769, 0.6142, 0.4769, 0.6142, 0.4769, 0.6142, 0.4769, 0.6142, 0.4769, 0.6142, 0.4769, 0.6142, 0.4769, 0.6142, 0.4769, 0.6142, 0.4769, 0.6142, 0.4769, 0.6142, 0.4769, 0.6142, 0.4769, 0.6142, 0.4769, 0.6142, 0.4769, 0.6142, 0.4769, 0.6142, 0.4769, 0.6142, 0.2904, 0.4378, 0.2904, 0.4378, 0.2904, 0.4378, 0.2904, 0.4378, 0.2904, 0.4378, 0.2904, 0.4378, 0.2904, 0.4378, 0.2904, 0.4378, 0.2904, 0.4378, 0.2904, 0.4378, 0.2904, 0.4378, 0.2904, 0.4378, 0.2904, 0.4378, 0.2904, 0.4378, 0.2904, 0.4378, 0.2904, 0.4378, 0.2904, 0.4378, 0.2904, 0.4378, 0.2904, 0.4378, 0.2904, 0.4378, 0.2904, 0.4378, 0.2904, 0.4378, 0.2904, 0.4378, 0.2904, 0.4378, 0.2904, 0.4378, 0.2904, 0.4378, 0.2904, 0.4378, 0.2904, 0.4378, 0.2904, 0.4378, 0.2904, 0.4378, 0.2904, 0.4378, 0.2904, 0.4378, 0.2904, 0.4378, 0.2904, 0.4378, 0.2904, 0.4378, 0.2904, 0.4378, 0.2904, 0.4378, 0.2904, 0.4378, 0.2904, 0.4378, 0.2904, 0.4378, 0.4967, 0.3564, 0.4967, 0.3564, 0.4967, 0.3564, 0.4967, 0.3564, 0.4967, 0.3564, 0.4967, 0.3564, 0.4967, 0.3564, 0.4967, 0.3564, 0.4967, 0.3564, 0.4967, 0.3564, 0.4967, 0.3564, 0.4967, 0.3564, 0.4967, 0.3564, 0.4967, 0.3564, 0.4967, 0.3564, 0.4967, 0.3564, 0.4967, 0.3564, 0.4967, 0.3564, 0.4967, 0.3564, 0.4967, 0.3564, 0.4967, 0.3564, 0.4967, 0.3564, 0.4967, 0.3564, 0.4967, 0.3564, 0.4967, 0.3564, 0.4967, 0.3564, 0.4967, 0.3564, 0.4967, 0.3564, 0.4967, 0.3564, 0.4967, 0.3564, 0.4967, 0.3564, 0.4967, 0.3564, 0.4967, 0.3564, 0.4967, 0.3564, 0.4967, 0.3564, 0.4967, 0.3564, 0.4967, 0.3564, 0.4967, 0.3564, 0.4967, 0.3564, 0.4967, 0.3564, 0.4967, 0.3564, 0.4967, 0.3564, 0.4967, 0.3564, 0.4967, 0.3564, 0.4967, 0.3564, 0.4967, 0.3564, 0.4967, 0.3564, 0.4967, 0.3564, 0.4967, 0.3564, 0.4967, 0.3564, 0.4967, 0.3564, 0.4967, 0.3564, 0.4967, 0.3564, 0.4967, 0.3564, 0.4967, 0.3564, 0.4967, 0.3564, 0.4967, 0.3564, 0.4967, 0.3564, 0.4967, 0.3564, 0.4967, 0.3564, 0.4967, 0.3564, 0.4967, 0.3564, 0.4967, 0.3564, 0.4967, 0.3564, 0.4967, 0.3564, 0.4967, 0.3564, 0.4967, 0.3564, 0.4967, 0.3564, 0.4967, 0.3564, 0.4967, 0.3564, 0.4967, 0.3564, 0.4967, 0.3564, 0.4967, 0.3564, 0.4967, 0.3564, 0.4967, 0.3564, 0.4967, 0.3564, 0.4967, 0.3564, 0.4967, 0.3564, 0.4967, 0.3564, 0.4967, 0.3564, 0.4967, 0.3564, 0.4967, 0.3564, 0.4967, 0.3564, 0.4967, 0.3564, 0.4967, 0.3564, 0.4967, 0.3564, 0.4967, 0.3564, 0.4967, 0.3564, 0.4967, 0.3564, 0.4967, 0.3564, 0.4967, 0.3564, 0.4967, 0.3564, 0.4967, 0.3564, 0.4967, 0.3564, 0.4967, 0.3564, 0.4967, 0.3564, 0.4967, 0.3564, 0.4967, 0.3564, 0.4967, 0.3564, 0.4967, 0.3564, 0.4967, 0.3564, 0.4967, 0.3564, 0.4967, 0.3564, 0.4967, 0.3564, 0.2904, 0.4378, 0.2904, 0.4378, 0.2904, 0.4378, 0.2904, 0.4378, 0.2904, 0.4378, 0.2904, 0.4378, 0.2904, 0.4378, 0.2904, 0.4378, 0.2904, 0.4378, 0.2904, 0.4378, 0.2904, 0.4378, 0.2904, 0.4378, 0.2904, 0.4378, 0.2904, 0.4378, 0.2904, 0.4378, 0.2904, 0.4378, 0.2904, 0.4378, 0.2904, 0.4378, 0.2904, 0.4378, 0.2904, 0.4378, 0.2904, 0.4378, 0.2904, 0.4378, 0.2904, 0.4378, 0.2904, 0.4378, 0.2904, 0.4378, 0.2904, 0.4378, 0.2904, 0.4378, 0.2904, 0.4378, 0.2904, 0.4378, 0.2904, 0.4378, 0.2904, 0.4378, 0.2904, 0.4378, 0.2904, 0.4378, 0.2904, 0.4378, 0.2904, 0.4378, 0.2904, 0.4378, 0.2904, 0.4378, 0.2904, 0.4378, 0.2904, 0.4378, 0.2904, 0.4378, 0.4967, 0.3564, 0.4967, 0.3564, 0.4967, 0.3564, 0.4967, 0.3564, 0.4967, 0.3564, 0.4967, 0.3564, 0.4967, 0.3564, 0.4967, 0.3564, 0.4967, 0.3564, 0.4967, 0.3564, 0.4967, 0.3564, 0.4967, 0.3564, 0.4967, 0.3564, 0.4967, 0.3564, 0.4967, 0.3564, 0.4967, 0.3564, 0.4967, 0.3564, 0.4967, 0.3564, 0.4967, 0.3564, 0.4967, 0.3564, 0.4967, 0.3564, 0.4967, 0.3564, 0.4967, 0.3564, 0.4967, 0.3564, 0.4967, 0.3564, 0.4967, 0.3564, 0.4967, 0.3564, 0.4967, 0.3564, 0.4967, 0.3564, 0.4967, 0.3564, 0.4967, 0.3564, 0.4967, 0.3564, 0.4967, 0.3564, 0.4967, 0.3564, 0.4967, 0.3564, 0.4967, 0.3564, 0.4967, 0.3564, 0.4967, 0.3564, 0.4967, 0.3564, 0.4967, 0.3564, 0.4967, 0.3564, 0.4967, 0.3564, 0.4967, 0.3564, 0.4967, 0.3564, 0.4967, 0.3564, 0.4967, 0.3564, 0.4967, 0.3564, 0.4967, 0.3564, 0.4967, 0.3564, 0.4967, 0.3564, 0.4967, 0.3564, 0.4967, 0.3564, 0.4967, 0.3564, 0.4967, 0.3564, 0.4967, 0.3564, 0.4967, 0.3564, 0.4967, 0.3564, 0.4967, 0.3564, 0.4967, 0.3564, 0.4967, 0.3564, 0.4967, 0.3564, 0.4967, 0.3564, 0.4967, 0.3564, 0.4967, 0.3564, 0.4967, 0.3564, 0.4967, 0.3564, 0.4967, 0.3564, 0.4967, 0.3564, 0.4967, 0.3564, 0.4967, 0.3564, 0.4967, 0.3564, 0.4967, 0.3564, 0.4967, 0.3564, 0.4967, 0.3564, 0.4967, 0.3564, 0.4967, 0.3564, 0.4967, 0.3564, 0.4967, 0.3564, 0.4967, 0.3564, 0.4967, 0.3564, 0.4967, 0.3564, 0.4967, 0.3564, 0.4967, 0.3564, 0.4967, 0.3564, 0.4967, 0.3564, 0.4967, 0.3564, 0.4967, 0.3564, 0.4967, 0.3564, 0.4967, 0.3564, 0.4967, 0.3564, 0.4967, 0.3564, 0.4967, 0.3564, 0.4967, 0.3564, 0.4967, 0.3564, 0.4967, 0.3564, 0.4967, 0.3564, 0.4967, 0.3564, 0.4967, 0.3564, 0.4967, 0.3564, 0.4967, 0.3564, 0.4967, 0.3564, 0.4967, 0.3564, 0.4967, 0.3564, 0.4967, 0.3564, 0.2902, 0.7537, 0.2902, 0.7537, 0.2902, 0.7537, 0.2902, 0.7537, 0.2902, 0.7537, 0.2902, 0.7537, 0.2902, 0.7537, 0.2902, 0.7537, 0.2902, 0.7537, 0.2902, 0.7537, 0.2902, 0.7537, 0.2902, 0.7537, 0.2902, 0.7537, 0.2902, 0.7537, 0.2902, 0.7537, 0.2902, 0.7537, 0.2902, 0.7537, 0.2902, 0.7537, 0.2902, 0.7537, 0.2902, 0.7537, 0.2902, 0.7537, 0.2902, 0.7537, 0.2902, 0.7537, 0.2902, 0.7537, 0.2902, 0.7537, 0.2902, 0.7537, 0.2902, 0.7537, 0.2902, 0.7537, 0.2902, 0.7537, 0.2902, 0.7537, 0.2902, 0.7537, 0.2902, 0.7537, 0.2902, 0.7537, 0.2902, 0.7537, 0.2902, 0.7537, 0.2902, 0.7537, 0.2902, 0.7537, 0.2902, 0.7537, 0.2902, 0.7537, 0.2902, 0.7537, 0.2902, 0.7537, 0.2902, 0.7537, 0.2902, 0.7537, 0.2902, 0.7537, 0.2902, 0.7537, 0.2902, 0.7537, 0.2902, 0.7537, 0.2902, 0.7537, 0.2902, 0.7537, 0.2902, 0.7537, 0.2902, 0.7537, 0.2902, 0.7537, 0.2902, 0.7537, 0.2902, 0.7537, 0.2902, 0.7537, 0.2902, 0.7537, 0.2902, 0.7537, 0.2902, 0.7537, 0.2902, 0.7537, 0.2902, 0.7537, 0.2902, 0.7537, 0.2902, 0.7537, 0.2902, 0.7537, 0.2902, 0.7537, 0.2902, 0.7537, 0.2902, 0.7537, 0.2902, 0.7537, 0.2902, 0.7537, 0.2902, 0.7537, 0.2902, 0.7537, 0.2902, 0.7537, 0.2902, 0.7537, 0.2902, 0.7537, 0.2902, 0.7537, 0.2902, 0.7537, 0.2902, 0.7537, 0.2902, 0.7537, 0.2902, 0.7537, 0.2902, 0.7537, 0.2902, 0.7537, 0.2902, 0.7537, 0.2902, 0.7537, 0.2902, 0.7537, 0.2902, 0.7537, 0.2902, 0.7537, 0.2902, 0.7537, 0.2902, 0.7537, 0.2902, 0.7537, 0.2902, 0.7537, 0.2902, 0.7537, 0.2902, 0.7537, 0.2902, 0.7537, 0.2902, 0.7537, 0.2902, 0.7537, 0.2902, 0.7537, 0.2902, 0.7537, 0.2902, 0.7537, 0.2902, 0.7537, 0.2902, 0.7537, 0.2902, 0.7537, 0.2902, 0.7537, 0.2902, 0.7537, 0.2902, 0.7537, 0.2902, 0.7537, 0.2902, 0.7537, 0.2902, 0.7537, 0.2902, 0.7537, 0.2902, 0.7537, 0.2902, 0.7537, 0.2902, 0.7537, 0.2902, 0.7537, 0.2902, 0.7537, 0.2902, 0.7537, 0.2902, 0.7537, 0.2902, 0.7537, 0.2902, 0.7537, 0.2902, 0.7537, 0.2902, 0.7537, 0.2902, 0.7537, 0.2902, 0.7537, 0.2902, 0.7537, 0.2902, 0.7537, 0.2902, 0.7537, 0.2902, 0.7537, 0.2902, 0.7537, 0.2902, 0.7537, 0.2902, 0.7537, 0.2902, 0.7537, 0.2902, 0.7537, 0.2902, 0.7537, 0.2902, 0.7537, 0.2902, 0.7537, 0.2902, 0.7537, 0.2902, 0.7537, 0.2902, 0.7537, 0.2902, 0.7537, 0.2902, 0.7537, 0.2902, 0.7537, 0.2902, 0.7537, 0.2902, 0.7537, 0.2902, 0.7537, 0.2902, 0.7537, 0.2902, 0.7537, 0.2902, 0.7537, 0.2902, 0.7537, 0.2902, 0.7537, 0.2902, 0.7537, 0.2902, 0.7537, 0.00729, 0.5715, 0.00729, 0.5715, 0.00729, 0.5715, 0.00729, 0.5715, 0.9049, 1.554, 0.9049, 1.554, 0.9049, 1.554, 0.9049, 1.554, 0.9049, 1.554, 0.9049, 1.554, 0.9049, 1.554, 0.9049, 1.554, 0.002444, 0.5332, 0.002444, 0.5332, 0.002444, 0.5332, 0.002444, 0.5332, 0.6479, 0.6103, 0.6479, 0.6103, 0.6479, 0.6103, 0.6479, 0.6103, 0.6479, 0.6103, 0.6479, 0.6103, 0.6479, 0.6103, 0.6479, 0.6103, 0.6479, 0.6103, 0.6479, 0.6103, 0.6479, 0.6103, 0.6479, 0.6103, 0.6479, 0.6103, 0.6479, 0.6103, 0.6479, 0.6103, 0.6479, 0.6103, 0.6479, 0.6103, 0.6479, 0.6103, 0.6479, 0.6103, 0.6479, 0.6103, 0.5088, 0.6985, 0.5088, 0.6985, 0.5088, 0.6985, 0.5088, 0.6985, 0.6479, 0.6103, 0.6479, 0.6103, 0.6479, 0.6103, 0.6479, 0.6103, 0.6479, 0.6103, 0.6479, 0.6103, 0.6479, 0.6103, 0.6479, 0.6103, 0.6479, 0.6103, 0.6479, 0.6103, 0.6479, 0.6103, 0.6479, 0.6103, 0.6479, 0.6103, 0.6479, 0.6103, 0.6479, 0.6103, 0.6479, 0.6103, 0.6479, 0.6103, 0.6479, 0.6103, 0.6479, 0.6103, 0.6479, 0.6103, 0.6479, 0.6103, 0.6479, 0.6103, 0.6479, 0.6103, 0.6479, 0.6103, 0.6479, 0.6103, 0.6479, 0.6103, 0.6479, 0.6103, 0.6479, 0.6103, 0.6479, 0.6103, 0.6479, 0.6103, 0.6479, 0.6103, 0.6479, 0.6103, 0.6479, 0.6103, 0.6479, 0.6103, 0.6479, 0.6103, 0.6479, 0.6103, 0.5088, 0.6985, 0.5088, 0.6985, 0.5088, 0.6985, 0.5088, 0.6985, 0.6479, 0.6103, 0.6479, 0.6103, 0.6479, 0.6103, 0.6479, 0.6103, 0.6479, 0.6103, 0.6479, 0.6103, 0.6479, 0.6103, 0.6479, 0.6103, 0.5088, 0.6985, 0.5088, 0.6985, 0.5088, 0.6985, 0.5088, 0.6985, 0.6479, 0.6103, 0.6479, 0.6103, 0.6479, 0.6103, 0.6479, 0.6103, 0.9049, 1.554, 0.9049, 1.554, 0.9049, 1.554, 0.9049, 1.554, 0.9049, 1.554, 0.9049, 1.554, 0.9049, 1.554, 0.9049, 1.554, 0.9049, 1.554, 0.9049, 1.554, 0.9049, 1.554, 0.9049, 1.554, 0.9049, 1.554, 0.9049, 1.554, 0.9049, 1.554, 0.9049, 1.554, 0.6479, 0.6103, 0.6479, 0.6103, 0.6479, 0.6103, 0.6479, 0.6103, 0.6479, 0.6103, 0.6479, 0.6103, 0.6479, 0.6103, 0.6479, 0.6103, 0.6479, 0.6103, 0.6479, 0.6103, 0.6479, 0.6103, 0.6479, 0.6103, 0.6479, 0.6103, 0.6479, 0.6103, 0.6479, 0.6103, 0.6479, 0.6103, 0.6479, 0.6103, 0.6479, 0.6103, 0.6479, 0.6103, 0.6479, 0.6103, 0.6479, 0.6103, 0.6479, 0.6103, 0.6479, 0.6103, 0.6479, 0.6103, 0.6479, 0.6103, 0.6479, 0.6103, 0.6479, 0.6103, 0.6479, 0.6103, 0.6479, 0.6103, 0.6479, 0.6103, 0.6479, 0.6103, 0.6479, 0.6103, 0.9049, 1.554, 0.9049, 1.554, 0.9049, 1.554, 0.9049, 1.554, 0.9049, 1.554, 0.9049, 1.554, 0.9049, 1.554, 0.9049, 1.554, 0.6479, 0.6103, 0.6479, 0.6103, 0.6479, 0.6103, 0.6479, 0.6103, 0.6479, 0.6103, 0.6479, 0.6103, 0.6479, 0.6103, 0.6479, 0.6103, 0.6479, 0.6103, 0.6479, 0.6103, 0.6479, 0.6103, 0.6479, 0.6103, 0.6479, 0.6103, 0.6479, 0.6103, 0.6479, 0.6103, 0.6479, 0.6103, 0.9049, 1.554, 0.9049, 1.554, 0.9049, 1.554, 0.9049, 1.554, 0.9049, 1.554, 0.9049, 1.554, 0.9049, 1.554, 0.9049, 1.554, 0.6479, 0.6103, 0.6479, 0.6103, 0.6479, 0.6103, 0.6479, 0.6103, 0.6479, 0.6103, 0.6479, 0.6103, 0.6479, 0.6103, 0.6479, 0.6103, 0.6479, 0.6103, 0.6479, 0.6103, 0.6479, 0.6103, 0.6479, 0.6103, 0.6479, 0.6103, 0.6479, 0.6103, 0.6479, 0.6103, 0.6479, 0.6103, 0.9049, 1.554, 0.9049, 1.554, 0.9049, 1.554, 0.9049, 1.554, 0.9049, 1.554, 0.9049, 1.554, 0.9049, 1.554, 0.9049, 1.554, 0.6479, 0.6103, 0.6479, 0.6103, 0.6479, 0.6103, 0.6479, 0.6103, 0.6479, 0.6103, 0.6479, 0.6103, 0.6479, 0.6103, 0.6479, 0.6103, 0.6479, 0.6103, 0.6479, 0.6103, 0.6479, 0.6103, 0.6479, 0.6103, 0.6479, 0.6103, 0.6479, 0.6103, 0.6479, 0.6103, 0.6479, 0.6103, 0.9049, 1.554, 0.9049, 1.554, 0.9049, 1.554, 0.9049, 1.554, 0.9049, 1.554, 0.9049, 1.554, 0.9049, 1.554, 0.9049, 1.554, 0.6479, 0.6103, 0.6479, 0.6103, 0.6479, 0.6103, 0.6479, 0.6103, 0.5088, 0.6985, 0.5088, 0.6985, 0.5088, 0.6985, 0.5088, 0.6985, 0.6479, 0.6103, 0.6479, 0.6103, 0.6479, 0.6103, 0.6479, 0.6103, 0.5088, 0.6985, 0.5088, 0.6985, 0.5088, 0.6985, 0.5088, 0.6985, 0.9049, 1.554, 0.9049, 1.554, 0.9049, 1.554, 0.9049, 1.554, 0.9049, 1.554, 0.9049, 1.554, 0.9049, 1.554, 0.9049, 1.554, 0.9049, 1.554, 0.9049, 1.554, 0.9049, 1.554, 0.9049, 1.554, 0.9049, 1.554, 0.9049, 1.554, 0.9049, 1.554, 0.9049, 1.554, 0.9049, 1.554, 0.9049, 1.554, 0.9049, 1.554, 0.9049, 1.554, 0.9049, 1.554, 0.9049, 1.554, 0.9049, 1.554, 0.9049, 1.554, 0.9049, 1.554, 0.9049, 1.554, 0.9049, 1.554, 0.9049, 1.554, 0.9049, 1.554, 0.9049, 1.554, 0.9049, 1.554, 0.9049, 1.554, 0.9049, 1.554, 0.9049, 1.554, 0.9049, 1.554, 0.9049, 1.554, 0.9049, 1.554, 0.9049, 1.554, 0.9049, 1.554, 0.9049, 1.554, 0.9049, 1.554, 0.9049, 1.554, 0.9049, 1.554, 0.9049, 1.554, 0.9049, 1.554, 0.9049, 1.554, 0.9049, 1.554, 0.9049, 1.554, 0.9049, 1.554, 0.9049, 1.554, 0.9049, 1.554, 0.9049, 1.554, 0.9049, 1.554, 0.9049, 1.554, 0.9049, 1.554, 0.9049, 1.554, 0.9049, 1.554, 0.9049, 1.554, 0.9049, 1.554, 0.9049, 1.554, 0.9049, 1.554, 0.9049, 1.554, 0.9049, 1.554, 0.9049, 1.554, 0.9049, 1.554, 0.9049, 1.554, 0.9049, 1.554, 0.9049, 1.554, 0.9049, 1.554, 0.9049, 1.554, 0.9049, 1.554, 0.9049, 1.554, 0.4945, 0.6374, 0.4945, 0.6374, 0.4945, 0.6374, 0.4945, 0.6374, 0.4945, 0.6374, 0.4945, 0.6374, 0.4945, 0.6374, 0.4945, 0.6374, 0.4945, 0.6374, 0.4945, 0.6374, 0.4945, 0.6374, 0.4945, 0.6374, 0.4945, 0.6374, 0.4945, 0.6374, 0.4945, 0.6374, 0.4945, 0.6374, 0.4945, 0.6374, 0.4945, 0.6374, 0.4945, 0.6374, 0.4945, 0.6374, 0.4945, 0.6374, 0.4945, 0.6374, 0.4945, 0.6374, 0.4945, 0.6374, 0.5088, 0.6985, 0.5088, 0.6985, 0.5088, 0.6985, 0.5088, 0.6985, 0.5088, 0.6985, 0.5088, 0.6985, 0.5088, 0.6985, 0.5088, 0.6985, 0.5088, 0.6985, 0.5088, 0.6985, 0.5088, 0.6985, 0.5088, 0.6985, 0.5088, 0.6985, 0.5088, 0.6985, 0.5088, 0.6985, 0.5088, 0.6985, 0.5088, 0.6985, 0.5088, 0.6985, 0.5088, 0.6985, 0.5088, 0.6985, 0.5088, 0.6985, 0.5088, 0.6985, 0.5088, 0.6985, 0.5088, 0.6985, 0.5088, 0.6985, 0.5088, 0.6985, 0.5088, 0.6985, 0.5088, 0.6985, 0.5088, 0.6985, 0.5088, 0.6985, 0.5088, 0.6985, 0.5088, 0.6985, 0.5088, 0.6985, 0.5088, 0.6985, 0.5088, 0.6985, 0.5088, 0.6985, 0.5088, 0.6985, 0.5088, 0.6985, 0.5088, 0.6985, 0.5088, 0.6985, 0.6168, 0.4164, 0.6168, 0.4164, 0.6168, 0.4164, 0.6168, 0.4164, 0.6168, 0.4164, 0.6168, 0.4164, 0.6168, 0.4164, 0.6168, 0.4164, 0.6168, 0.4164, 0.6168, 0.4164, 0.6168, 0.4164, 0.6168, 0.4164, 0.6168, 0.4164, 0.6168, 0.4164, 0.6168, 0.4164, 0.6168, 0.4164, 0.6168, 0.4164, 0.6168, 0.4164, 0.6168, 0.4164, 0.6168, 0.4164, 0.6168, 0.4164, 0.6168, 0.4164, 0.6168, 0.4164, 0.6168, 0.4164, 0.6168, 0.4164, 0.6168, 0.4164, 0.6168, 0.4164, 0.6168, 0.4164, 0.6168, 0.4164, 0.6168, 0.4164, 0.6168, 0.4164, 0.6168, 0.4164, 0.6168, 0.4164, 0.6168, 0.4164, 0.6168, 0.4164, 0.6168, 0.4164, 0.6168, 0.4164, 0.6168, 0.4164, 0.6168, 0.4164, 0.6168, 0.4164, 0.6168, 0.4164, 0.6168, 0.4164, 0.6168, 0.4164, 0.6168, 0.4164, 0.6168, 0.4164, 0.6168, 0.4164, 0.6168, 0.4164, 0.6168, 0.4164, 0.6168, 0.4164, 0.6168, 0.4164, 0.6168, 0.4164, 0.6168, 0.4164, 0.6168, 0.4164, 0.6168, 0.4164, 0.6168, 0.4164, 0.6168, 0.4164, 0.6168, 0.4164, 0.6168, 0.4164, 0.6168, 0.4164, 0.6168, 0.4164, 0.6168, 0.4164, 0.6168, 0.4164, 0.6168, 0.4164, 0.6168, 0.4164, 0.6168, 0.4164, 0.6168, 0.4164, 0.6168, 0.4164, 0.6168, 0.4164, 0.6168, 0.4164, 0.6168, 0.4164, 0.6168, 0.4164, 0.6168, 0.4164, 0.6168, 0.4164, 0.6168, 0.4164, 0.6168, 0.4164, 0.6168, 0.4164, 0.6168, 0.4164, 0.6168, 0.4164, 0.6168, 0.4164, 0.6168, 0.4164, 0.6168, 0.4164, 0.6168, 0.4164, 0.6168, 0.4164, 0.6168, 0.4164, 0.6168, 0.4164, 0.6168, 0.4164, 0.6168, 0.4164, 0.6168, 0.4164, 0.6168, 0.4164, 0.6168, 0.4164, 0.6168, 0.4164, 0.6168, 0.4164, 0.6168, 0.4164, 0.6168, 0.4164, 0.6168, 0.4164, 0.6168, 0.4164, 0.6168, 0.4164, 0.6168, 0.4164, 0.6168, 0.4164, 0.6168, 0.4164, 0.6168, 0.4164, 0.6168, 0.4164, 0.6168, 0.4164, 0.6168, 0.4164, 0.6168, 0.4164, 0.6168, 0.4164, 0.6168, 0.4164, 0.6168, 0.4164, 0.6168, 0.4164, 0.6168, 0.4164, 0.6168, 0.4164, 0.6168, 0.4164, 0.6168, 0.4164, 0.6168, 0.4164, 0.6168, 0.4164, 0.6168, 0.4164, 0.6168, 0.4164, 0.6168, 0.4164, 0.6168, 0.4164, 0.6168, 0.4164, 0.6168, 0.4164, 0.6168, 0.4164, 0.6168, 0.4164, 0.6168, 0.4164, 0.6168, 0.4164, 0.6168, 0.4164, 0.6168, 0.4164, 0.6168, 0.4164, 0.6168, 0.4164, 0.6168, 0.4164, 0.6168, 0.4164, 0.6168, 0.4164, 0.6168, 0.4164, 0.6168, 0.4164, 0.6168, 0.4164, 0.6168, 0.4164, 0.6168, 0.4164, 0.6168, 0.4164, 0.6168, 0.4164, 0.6168, 0.4164, 0.6168, 0.4164, 0.6168, 0.4164, 0.6168, 0.4164, 0.6168, 0.4164, 0.6168, 0.4164, 0.6168, 0.4164, 0.6168, 0.4164, 0.6168, 0.4164, 0.6168, 0.4164, 0.6168, 0.4164, 0.6168, 0.4164, 0.6168, 0.4164, 0.6168, 0.4164, 0.6168, 0.4164, 0.6168, 0.4164, 0.6168, 0.4164, 0.6168, 0.4164, 0.6168, 0.4164, 0.6168, 0.4164, 0.6168, 0.4164, 0.6168, 0.4164, 0.6168, 0.4164, 0.6168, 0.4164, 0.6168, 0.4164, 0.6168, 0.4164, 0.6168, 0.4164, 0.6168, 0.4164, 0.6168, 0.4164, 0.6168, 0.4164, 0.6168, 0.4164, 0.6168, 0.4164, 0.6168, 0.4164, 0.6168, 0.4164, 0.6168, 0.4164, 0.6168, 0.4164, 0.6168, 0.4164, 0.6168, 0.4164, 0.6168, 0.4164, 0.6168, 0.4164, 0.6168, 0.4164, 0.6168, 0.4164, 0.6168, 0.4164, 0.6168, 0.4164, 0.6168, 0.4164, 0.6168, 0.4164, 0.6168, 0.4164, 0.6168, 0.4164, 0.6168, 0.4164, 0.6168, 0.4164, 0.6168, 0.4164, 0.6168, 0.4164, 0.6168, 0.4164, 0.6168, 0.4164, 0.6168, 0.4164, 0.6168, 0.4164, 0.6168, 0.4164, 0.6168, 0.4164, 0.6168, 0.4164, 0.6168, 0.4164, 0.6168, 0.4164, 0.6168, 0.4164, 0.6168, 0.4164, 0.6168, 0.4164, 0.6168, 0.4164, 0.6168, 0.4164, 0.6168, 0.4164, 0.6168, 0.4164, 0.6168, 0.4164, 0.6168, 0.4164, 0.6168, 0.4164, 0.6168, 0.4164, 0.6168, 0.4164, 0.6168, 0.4164, 0.6168, 0.4164, 0.6168, 0.4164, 0.6168, 0.4164, 0.633, 0.4386, 0.633, 0.4386, 0.633, 0.4386, 0.633, 0.4386, 0.633, 0.4386, 0.633, 0.4386, 0.633, 0.4386, 0.633, 0.4386, 0.6527, 0.3416, 0.6527, 0.3416, 0.6527, 0.3416, 0.6527, 0.3416, 0.6527, 0.3416, 0.6527, 0.3416, 0.6527, 0.3416, 0.6527, 0.3416, 0.6527, 0.3416, 0.6527, 0.3416, 0.6527, 0.3416, 0.6527, 0.3416, 0.6527, 0.3416, 0.6527, 0.3416, 0.6527, 0.3416, 0.6527, 0.3416, 0.6527, 0.3416, 0.6527, 0.3416, 0.6527, 0.3416, 0.6527, 0.3416, 0.6527, 0.3416, 0.6527, 0.3416, 0.6527, 0.3416, 0.6527, 0.3416, 0.6527, 0.3416, 0.6527, 0.3416, 0.6527, 0.3416, 0.6527, 0.3416, 0.6527, 0.3416, 0.6527, 0.3416, 0.6527, 0.3416, 0.6527, 0.3416, 0.4769, 0.6142, 0.4769, 0.6142, 0.4769, 0.6142, 0.4769, 0.6142, 0.5803, 0.687, 0.5803, 0.687, 0.5803, 0.687, 0.5803, 0.687, 0.4769, 0.6142, 0.4769, 0.6142, 0.4769, 0.6142, 0.4769, 0.6142, 0.4769, 0.6142, 0.4769, 0.6142, 0.4769, 0.6142, 0.4769, 0.6142, 0.4769, 0.6142, 0.4769, 0.6142, 0.4769, 0.6142, 0.4769, 0.6142, 0.4769, 0.6142, 0.4769, 0.6142, 0.4769, 0.6142, 0.4769, 0.6142, 0.4769, 0.6142, 0.4769, 0.6142, 0.4769, 0.6142, 0.4769, 0.6142, 0.4769, 0.6142, 0.4769, 0.6142, 0.4769, 0.6142, 0.4769, 0.6142, 0.5803, 0.687, 0.5803, 0.687, 0.5803, 0.687, 0.5803, 0.687, 0.4769, 0.6142, 0.4769, 0.6142, 0.4769, 0.6142, 0.4769, 0.6142, 0.4769, 0.6142, 0.4769, 0.6142, 0.4769, 0.6142, 0.4769, 0.6142, 0.4769, 0.6142, 0.4769, 0.6142, 0.4769, 0.6142, 0.4769, 0.6142, 0.5803, 0.687, 0.5803, 0.687, 0.5803, 0.687, 0.5803, 0.687, 0.4769, 0.6142, 0.4769, 0.6142, 0.4769, 0.6142, 0.4769, 0.6142, 0.4769, 0.6142, 0.4769, 0.6142, 0.4769, 0.6142, 0.4769, 0.6142, 0.4769, 0.6142, 0.4769, 0.6142, 0.4769, 0.6142, 0.4769, 0.6142, 0.4769, 0.6142, 0.4769, 0.6142, 0.4769, 0.6142, 0.4769, 0.6142, 0.4769, 0.6142, 0.4769, 0.6142, 0.4769, 0.6142, 0.4769, 0.6142, 0.4769, 0.6142, 0.4769, 0.6142, 0.4769, 0.6142, 0.4769, 0.6142, 0.4769, 0.6142, 0.4769, 0.6142, 0.4769, 0.6142, 0.4769, 0.6142, 0.4769, 0.6142, 0.4769, 0.6142, 0.4769, 0.6142, 0.4769, 0.6142, 0.4769, 0.6142, 0.4769, 0.6142, 0.4769, 0.6142, 0.4769, 0.6142, 0.4769, 0.6142, 0.4769, 0.6142, 0.4769, 0.6142, 0.4769, 0.6142, 0.4769, 0.6142, 0.4769, 0.6142, 0.4769, 0.6142, 0.4769, 0.6142, 0.4769, 0.6142, 0.4769, 0.6142, 0.4769, 0.6142, 0.4769, 0.6142, 0.4769, 0.6142, 0.4769, 0.6142, 0.4769, 0.6142, 0.4769, 0.6142, 0.4769, 0.6142, 0.4769, 0.6142, 0.4769, 0.6142, 0.4769, 0.6142, 0.4769, 0.6142, 0.4769, 0.6142, 0.4769, 0.6142, 0.4769, 0.6142, 0.4769, 0.6142, 0.4769, 0.6142, 0.4769, 0.6142, 0.4769, 0.6142, 0.4769, 0.6142, 0.4769, 0.6142, 0.4769, 0.6142, 0.4769, 0.6142, 0.4769, 0.6142, 0.4769, 0.6142, 0.4769, 0.6142, 0.4769, 0.6142, 0.5803, 0.687, 0.5803, 0.687, 0.5803, 0.687, 0.5803, 0.687, 0.4769, 0.6142, 0.4769, 0.6142, 0.4769, 0.6142, 0.4769, 0.6142, 0.4769, 0.6142, 0.4769, 0.6142, 0.4769, 0.6142, 0.4769, 0.6142, 0.4769, 0.6142, 0.4769, 0.6142, 0.4769, 0.6142, 0.4769, 0.6142, 0.4769, 0.6142, 0.4769, 0.6142, 0.4769, 0.6142, 0.4769, 0.6142, 0.4769, 0.6142, 0.4769, 0.6142, 0.4769, 0.6142, 0.4769, 0.6142, 0.4769, 0.6142, 0.4769, 0.6142, 0.4769, 0.6142, 0.4769, 0.6142, 0.5803, 0.687, 0.5803, 0.687, 0.5803, 0.687, 0.5803, 0.687, 0.4769, 0.6142, 0.4769, 0.6142, 0.4769, 0.6142, 0.4769, 0.6142, 0.4769, 0.6142, 0.4769, 0.6142, 0.4769, 0.6142, 0.4769, 0.6142, 0.4769, 0.6142, 0.4769, 0.6142, 0.4769, 0.6142, 0.4769, 0.6142, 0.5803, 0.687, 0.5803, 0.687, 0.5803, 0.687, 0.5803, 0.687, 0.4769, 0.6142, 0.4769, 0.6142, 0.4769, 0.6142, 0.4769, 0.6142, 0.4769, 0.6142, 0.4769, 0.6142, 0.4769, 0.6142, 0.4769, 0.6142, 0.4769, 0.6142, 0.4769, 0.6142, 0.4769, 0.6142, 0.4769, 0.6142, 0.4769, 0.6142, 0.4769, 0.6142, 0.4769, 0.6142, 0.4769, 0.6142, 0.4769, 0.6142, 0.4769, 0.6142, 0.4769, 0.6142, 0.4769, 0.6142, 0.4769, 0.6142, 0.4769, 0.6142, 0.4769, 0.6142, 0.4769, 0.6142, 0.4769, 0.6142, 0.4769, 0.6142, 0.4769, 0.6142, 0.4769, 0.6142, 0.4769, 0.6142, 0.4769, 0.6142, 0.4769, 0.6142, 0.4769, 0.6142, 0.4769, 0.6142, 0.4769, 0.6142, 0.4769, 0.6142, 0.4769, 0.6142, 0.4769, 0.6142, 0.4769, 0.6142, 0.4769, 0.6142, 0.4769, 0.6142, 0.4769, 0.6142, 0.4769, 0.6142, 0.4769, 0.6142, 0.4769, 0.6142, 0.4769, 0.6142, 0.4769, 0.6142, 0.4769, 0.6142, 0.4769, 0.6142, 0.4769, 0.6142, 0.4769, 0.6142, 0.4769, 0.6142, 0.4769, 0.6142, 0.4769, 0.6142, 0.4769, 0.6142, 0.4769, 0.6142, 0.4769, 0.6142, 0.4769, 0.6142, 0.4769, 0.6142, 0.4769, 0.6142, 0.4769, 0.6142, 0.4769, 0.6142, 0.4769, 0.6142, 0.4769, 0.6142, 0.4769, 0.6142, 0.4769, 0.6142, 0.4769, 0.6142, 0.4769, 0.6142, 0.4769, 0.6142, 0.4769, 0.6142, 0.4769, 0.6142, 0.4769, 0.6142, 0.4769, 0.6142, 0.5803, 0.687, 0.5803, 0.687, 0.5803, 0.687, 0.5803, 0.687, 0.4769, 0.6142, 0.4769, 0.6142, 0.4769, 0.6142, 0.4769, 0.6142, 0.4769, 0.6142, 0.4769, 0.6142, 0.4769, 0.6142, 0.4769, 0.6142, 0.4769, 0.6142, 0.4769, 0.6142, 0.4769, 0.6142, 0.4769, 0.6142, 0.4769, 0.6142, 0.4769, 0.6142, 0.4769, 0.6142, 0.4769, 0.6142, 0.4769, 0.6142, 0.4769, 0.6142, 0.4769, 0.6142, 0.4769, 0.6142, 0.4769, 0.6142, 0.4769, 0.6142, 0.4769, 0.6142, 0.4769, 0.6142, 0.5803, 0.687, 0.5803, 0.687, 0.5803, 0.687, 0.5803, 0.687, 0.4769, 0.6142, 0.4769, 0.6142, 0.4769, 0.6142, 0.4769, 0.6142, 0.4769, 0.6142, 0.4769, 0.6142, 0.4769, 0.6142, 0.4769, 0.6142, 0.4769, 0.6142, 0.4769, 0.6142, 0.4769, 0.6142, 0.4769, 0.6142, 0.5803, 0.687, 0.5803, 0.687, 0.5803, 0.687, 0.5803, 0.687, 0.4769, 0.6142, 0.4769, 0.6142, 0.4769, 0.6142, 0.4769, 0.6142, 0.4769, 0.6142, 0.4769, 0.6142, 0.4769, 0.6142, 0.4769, 0.6142, 0.4769, 0.6142, 0.4769, 0.6142, 0.4769, 0.6142, 0.4769, 0.6142, 0.4769, 0.6142, 0.4769, 0.6142, 0.4769, 0.6142, 0.4769, 0.6142, 0.4769, 0.6142, 0.4769, 0.6142, 0.4769, 0.6142, 0.4769, 0.6142, 0.4769, 0.6142, 0.4769, 0.6142, 0.4769, 0.6142, 0.4769, 0.6142, 0.4769, 0.6142, 0.4769, 0.6142, 0.4769, 0.6142, 0.4769, 0.6142, 0.4769, 0.6142, 0.4769, 0.6142, 0.4769, 0.6142, 0.4769, 0.6142, 0.4769, 0.6142, 0.4769, 0.6142, 0.4769, 0.6142, 0.4769, 0.6142, 0.4769, 0.6142, 0.4769, 0.6142, 0.4769, 0.6142, 0.4769, 0.6142, 0.4769, 0.6142, 0.4769, 0.6142, 0.4769, 0.6142, 0.4769, 0.6142, 0.4769, 0.6142, 0.4769, 0.6142, 0.4769, 0.6142, 0.4769, 0.6142, 0.4769, 0.6142, 0.4769, 0.6142, 0.4769, 0.6142, 0.4769, 0.6142, 0.4769, 0.6142, 0.4769, 0.6142, 0.4769, 0.6142, 0.4769, 0.6142, 0.4769, 0.6142, 0.4769, 0.6142, 0.4769, 0.6142, 0.4769, 0.6142, 0.4769, 0.6142, 0.4769, 0.6142, 0.4769, 0.6142, 0.4769, 0.6142, 0.4769, 0.6142, 0.4769, 0.6142, 0.4769, 0.6142, 0.4769, 0.6142, 0.4769, 0.6142, 0.4769, 0.6142, 0.4769, 0.6142, 0.4769, 0.6142, 0.5803, 0.687, 0.5803, 0.687, 0.5803, 0.687, 0.5803, 0.687, 0.4769, 0.6142, 0.4769, 0.6142, 0.4769, 0.6142, 0.4769, 0.6142, 0.4769, 0.6142, 0.4769, 0.6142, 0.4769, 0.6142, 0.4769, 0.6142, 0.4769, 0.6142, 0.4769, 0.6142, 0.4769, 0.6142, 0.4769, 0.6142, 0.4769, 0.6142, 0.4769, 0.6142, 0.4769, 0.6142, 0.4769, 0.6142, 0.4769, 0.6142, 0.4769, 0.6142, 0.4769, 0.6142, 0.4769, 0.6142, 0.4769, 0.6142, 0.4769, 0.6142, 0.4769, 0.6142, 0.4769, 0.6142, 0.5803, 0.687, 0.5803, 0.687, 0.5803, 0.687, 0.5803, 0.687, 0.4769, 0.6142, 0.4769, 0.6142, 0.4769, 0.6142, 0.4769, 0.6142, 0.4769, 0.6142, 0.4769, 0.6142, 0.4769, 0.6142, 0.4769, 0.6142, 0.4769, 0.6142, 0.4769, 0.6142, 0.4769, 0.6142, 0.4769, 0.6142, 0.5803, 0.687, 0.5803, 0.687, 0.5803, 0.687, 0.5803, 0.687, 0.4769, 0.6142, 0.4769, 0.6142, 0.4769, 0.6142, 0.4769, 0.6142, 0.4769, 0.6142, 0.4769, 0.6142, 0.4769, 0.6142, 0.4769, 0.6142, 0.4769, 0.6142, 0.4769, 0.6142, 0.4769, 0.6142, 0.4769, 0.6142, 0.4769, 0.6142, 0.4769, 0.6142, 0.4769, 0.6142, 0.4769, 0.6142, 0.4769, 0.6142, 0.4769, 0.6142, 0.4769, 0.6142, 0.4769, 0.6142, 0.4769, 0.6142, 0.4769, 0.6142, 0.4769, 0.6142, 0.4769, 0.6142, 0.4769, 0.6142, 0.4769, 0.6142, 0.4769, 0.6142, 0.4769, 0.6142, 0.4769, 0.6142, 0.4769, 0.6142, 0.4769, 0.6142, 0.4769, 0.6142, 0.4769, 0.6142, 0.4769, 0.6142, 0.4769, 0.6142, 0.4769, 0.6142, 0.4769, 0.6142, 0.4769, 0.6142, 0.4769, 0.6142, 0.4769, 0.6142, 0.4769, 0.6142, 0.4769, 0.6142, 0.4769, 0.6142, 0.4769, 0.6142, 0.4769, 0.6142, 0.4769, 0.6142, 0.4769, 0.6142, 0.4769, 0.6142, 0.4769, 0.6142, 0.4769, 0.6142, 0.4769, 0.6142, 0.4769, 0.6142, 0.4769, 0.6142, 0.4769, 0.6142, 0.4769, 0.6142, 0.4769, 0.6142, 0.4769, 0.6142, 0.4769, 0.6142, 0.4769, 0.6142, 0.4769, 0.6142, 0.4769, 0.6142, 0.4769, 0.6142, 0.4769, 0.6142, 0.4769, 0.6142, 0.4769, 0.6142, 0.4769, 0.6142, 0.4769, 0.6142, 0.4769, 0.6142, 0.4769, 0.6142, 0.4769, 0.6142, 0.4769, 0.6142, 0.4769, 0.6142, 0.5803, 0.687, 0.5803, 0.687, 0.5803, 0.687, 0.5803, 0.687, 0.4769, 0.6142, 0.4769, 0.6142, 0.4769, 0.6142, 0.4769, 0.6142, 0.4769, 0.6142, 0.4769, 0.6142, 0.4769, 0.6142, 0.4769, 0.6142, 0.4769, 0.6142, 0.4769, 0.6142, 0.4769, 0.6142, 0.4769, 0.6142, 0.4769, 0.6142, 0.4769, 0.6142, 0.4769, 0.6142, 0.4769, 0.6142, 0.4769, 0.6142, 0.4769, 0.6142, 0.4769, 0.6142, 0.4769, 0.6142, 0.4769, 0.6142, 0.4769, 0.6142, 0.4769, 0.6142, 0.4769, 0.6142, 0.5803, 0.687, 0.5803, 0.687, 0.5803, 0.687, 0.5803, 0.687, 0.4769, 0.6142, 0.4769, 0.6142, 0.4769, 0.6142, 0.4769, 0.6142, 0.4769, 0.6142, 0.4769, 0.6142, 0.4769, 0.6142, 0.4769, 0.6142, 0.4769, 0.6142, 0.4769, 0.6142, 0.4769, 0.6142, 0.4769, 0.6142, 0.5803, 0.687, 0.5803, 0.687, 0.5803, 0.687, 0.5803, 0.687, 0.4769, 0.6142, 0.4769, 0.6142, 0.4769, 0.6142, 0.4769, 0.6142, 0.4769, 0.6142, 0.4769, 0.6142, 0.4769, 0.6142, 0.4769, 0.6142, 0.4769, 0.6142, 0.4769, 0.6142, 0.4769, 0.6142, 0.4769, 0.6142, 0.4769, 0.6142, 0.4769, 0.6142, 0.4769, 0.6142, 0.4769, 0.6142, 0.4769, 0.6142, 0.4769, 0.6142, 0.4769, 0.6142, 0.4769, 0.6142, 0.4769, 0.6142, 0.4769, 0.6142, 0.4769, 0.6142, 0.4769, 0.6142, 0.4769, 0.6142, 0.4769, 0.6142, 0.4769, 0.6142, 0.4769, 0.6142, 0.4769, 0.6142, 0.4769, 0.6142, 0.4769, 0.6142, 0.4769, 0.6142, 0.4769, 0.6142, 0.4769, 0.6142, 0.4769, 0.6142, 0.4769, 0.6142, 0.4769, 0.6142, 0.4769, 0.6142, 0.4769, 0.6142, 0.4769, 0.6142, 0.4769, 0.6142, 0.4769, 0.6142, 0.4769, 0.6142, 0.4769, 0.6142, 0.4769, 0.6142, 0.4769, 0.6142, 0.4769, 0.6142, 0.4769, 0.6142, 0.4769, 0.6142, 0.4769, 0.6142, 0.4769, 0.6142, 0.4769, 0.6142, 0.4769, 0.6142, 0.4769, 0.6142, 0.4769, 0.6142, 0.4769, 0.6142, 0.4769, 0.6142, 0.4769, 0.6142, 0.4769, 0.6142, 0.4769, 0.6142, 0.4769, 0.6142, 0.4769, 0.6142, 0.4769, 0.6142, 0.4769, 0.6142, 0.4769, 0.6142, 0.4769, 0.6142, 0.4769, 0.6142, 0.4769, 0.6142, 0.4769, 0.6142, 0.4769, 0.6142, 0.4769, 0.6142, 0.4769, 0.6142, 0.5803, 0.687, 0.5803, 0.687, 0.5803, 0.687, 0.5803, 0.687, 0.4769, 0.6142, 0.4769, 0.6142, 0.4769, 0.6142, 0.4769, 0.6142, 0.4769, 0.6142, 0.4769, 0.6142, 0.4769, 0.6142, 0.4769, 0.6142, 0.4769, 0.6142, 0.4769, 0.6142, 0.4769, 0.6142, 0.4769, 0.6142, 0.4769, 0.6142, 0.4769, 0.6142, 0.4769, 0.6142, 0.4769, 0.6142, 0.4769, 0.6142, 0.4769, 0.6142, 0.4769, 0.6142, 0.4769, 0.6142, 0.4769, 0.6142, 0.4769, 0.6142, 0.4769, 0.6142, 0.4769, 0.6142, 0.5803, 0.687, 0.5803, 0.687, 0.5803, 0.687, 0.5803, 0.687, 0.4769, 0.6142, 0.4769, 0.6142, 0.4769, 0.6142, 0.4769, 0.6142, 0.4769, 0.6142, 0.4769, 0.6142, 0.4769, 0.6142, 0.4769, 0.6142, 0.4769, 0.6142, 0.4769, 0.6142, 0.4769, 0.6142, 0.4769, 0.6142, 0.5803, 0.687, 0.5803, 0.687, 0.5803, 0.687, 0.5803, 0.687, 0.4769, 0.6142, 0.4769, 0.6142, 0.4769, 0.6142, 0.4769, 0.6142, 0.4769, 0.6142, 0.4769, 0.6142, 0.4769, 0.6142, 0.4769, 0.6142, 0.4769, 0.6142, 0.4769, 0.6142, 0.4769, 0.6142, 0.4769, 0.6142, 0.4769, 0.6142, 0.4769, 0.6142, 0.4769, 0.6142, 0.4769, 0.6142, 0.4769, 0.6142, 0.4769, 0.6142, 0.4769, 0.6142, 0.4769, 0.6142, 0.4769, 0.6142, 0.4769, 0.6142, 0.4769, 0.6142, 0.4769, 0.6142, 0.4769, 0.6142, 0.4769, 0.6142, 0.4769, 0.6142, 0.4769, 0.6142, 0.4769, 0.6142, 0.4769, 0.6142, 0.4769, 0.6142, 0.4769, 0.6142, 0.4769, 0.6142, 0.4769, 0.6142, 0.4769, 0.6142, 0.4769, 0.6142, 0.4769, 0.6142, 0.4769, 0.6142, 0.4769, 0.6142, 0.4769, 0.6142, 0.4769, 0.6142, 0.4769, 0.6142, 0.4769, 0.6142, 0.4769, 0.6142, 0.4769, 0.6142, 0.4769, 0.6142, 0.4769, 0.6142, 0.4769, 0.6142, 0.4769, 0.6142, 0.4769, 0.6142, 0.4769, 0.6142, 0.4769, 0.6142, 0.4769, 0.6142, 0.4769, 0.6142, 0.4769, 0.6142, 0.4769, 0.6142, 0.4769, 0.6142, 0.4769, 0.6142, 0.4769, 0.6142, 0.4769, 0.6142, 0.4769, 0.6142, 0.4769, 0.6142, 0.4769, 0.6142, 0.4769, 0.6142, 0.4769, 0.6142, 0.4769, 0.6142, 0.4769, 0.6142, 0.4769, 0.6142, 0.6339, 0.4649, 0.6339, 0.4649, 0.6339, 0.4649, 0.6339, 0.4649, 0.6339, 0.4649, 0.6339, 0.4649, 0.6339, 0.4649, 0.6339, 0.4649, 0.6339, 0.4649, 0.6339, 0.4649, 0.6339, 0.4649, 0.6339, 0.4649, 0.6339, 0.4649, 0.6339, 0.4649, 0.6339, 0.4649, 0.6339, 0.4649, 0.6339, 0.4649, 0.6339, 0.4649, 0.6339, 0.4649, 0.6339, 0.4649, 0.6339, 0.4649, 0.6339, 0.4649, 0.6339, 0.4649, 0.6339, 0.4649, 0.6339, 0.4649, 0.6339, 0.4649, 0.6339, 0.4649, 0.6339, 0.4649, 0.6339, 0.4649, 0.6339, 0.4649, 0.6339, 0.4649, 0.6339, 0.4649, 0.6339, 0.4649, 0.6339, 0.4649, 0.6339, 0.4649, 0.6339, 0.4649, 0.6339, 0.4649, 0.6339, 0.4649, 0.6339, 0.4649, 0.6339, 0.4649, 0.6339, 0.4649, 0.6339, 0.4649, 0.6339, 0.4649, 0.6339, 0.4649, 0.6339, 0.4649, 0.6339, 0.4649, 0.6339, 0.4649, 0.6339, 0.4649, 0.6339, 0.4649, 0.6339, 0.4649, 0.6339, 0.4649, 0.6339, 0.4649, 0.6339, 0.4649, 0.6339, 0.4649, 0.6339, 0.4649, 0.6339, 0.4649, 0.6339, 0.4649, 0.6339, 0.4649, 0.6339, 0.4649, 0.6339, 0.4649, 0.6339, 0.4649, 0.6339, 0.4649, 0.6339, 0.4649, 0.6339, 0.4649, 0.6339, 0.4649, 0.6339, 0.4649, 0.6339, 0.4649, 0.6339, 0.4649, 0.6339, 0.4649, 0.6339, 0.4649, 0.6339, 0.4649, 0.6339, 0.4649, 0.6339, 0.4649, 0.6339, 0.4649, 0.6339, 0.4649, 0.6339, 0.4649, 0.6339, 0.4649, 0.6339, 0.4649, 0.6339, 0.4649, 0.6339, 0.4649, 0.6339, 0.4649, 0.6339, 0.4649, 0.6339, 0.4649, 0.6339, 0.4649, 0.6339, 0.4649, 0.6339, 0.4649, 0.6339, 0.4649, 0.6339, 0.4649, 0.6339, 0.4649, 0.6339, 0.4649, 0.6339, 0.4649, 0.6339, 0.4649, 0.6339, 0.4649, 0.6339, 0.4649, 0.6339, 0.4649, 0.6339, 0.4649, 0.6339, 0.4649, 0.6339, 0.4649, 0.6339, 0.4649, 0.6339, 0.4649, 0.6339, 0.4649, 0.6339, 0.4649, 0.6339, 0.4649, 0.6339, 0.4649, 0.6339, 0.4649, 0.6339, 0.4649, 0.6339, 0.4649, 0.6339, 0.4649, 0.6339, 0.4649, 0.6339, 0.4649, 0.6339, 0.4649, 0.6339, 0.4649, 0.6339, 0.4649, 0.6339, 0.4649, 0.6339, 0.4649, 0.6339, 0.4649, 0.6339, 0.4649, 0.6339, 0.4649, 0.6339, 0.4649, 0.6339, 0.4649, 0.6339, 0.4649, 0.6339, 0.4649, 0.6339, 0.4649, 0.6339, 0.4649, 0.6339, 0.4649, 0.6339, 0.4649, 0.6339, 0.4649, 0.6339, 0.4649, 0.6339, 0.4649, 0.6339, 0.4649, 0.6339, 0.4649, 0.6339, 0.4649, 0.6339, 0.4649, 0.6339, 0.4649, 0.6339, 0.4649, 0.6339, 0.4649, 0.6339, 0.4649, 0.6339, 0.4649, 0.6339, 0.4649, 0.6339, 0.4649, 0.6339, 0.4649, 0.6339, 0.4649, 0.6339, 0.4649, 0.6339, 0.4649, 0.6339, 0.4649, 0.6339, 0.4649, 0.6339, 0.4649, 0.6339, 0.4649, 0.6339, 0.4649, 0.6339, 0.4649, 0.6339, 0.4649, 0.6339, 0.4649, 0.6339, 0.4649, 0.6339, 0.4649, 0.6339, 0.4649, 0.6339, 0.4649, 0.6339, 0.4649, 0.6339, 0.4649, 0.6339, 0.4649, 0.6339, 0.4649, 0.6339, 0.4649, 0.6339, 0.4649, 0.6339, 0.4649, 0.6339, 0.4649, 0.6339, 0.4649, 0.6339, 0.4649, 0.6339, 0.4649, 0.6339, 0.4649, 0.6339, 0.4649, 0.6339, 0.4649, 0.6339, 0.4649, 0.6339, 0.4649, 0.6339, 0.4649, 0.6339, 0.4649, 0.6339, 0.4649, 0.6339, 0.4649, 0.6339, 0.4649, 0.6339, 0.4649, 0.6339, 0.4649, 0.6339, 0.4649, 0.6339, 0.4649, 0.6339, 0.4649, 0.6339, 0.4649, 0.6339, 0.4649, 0.6339, 0.4649, 0.6339, 0.4649, 0.6339, 0.4649, 0.6339, 0.4649, 0.6339, 0.4649, 0.6339, 0.4649, 0.6339, 0.4649, 0.6339, 0.4649, 0.6339, 0.4649, 0.6339, 0.4649, 0.6339, 0.4649, 0.6339, 0.4649, 0.6339, 0.4649, 0.6339, 0.4649, 0.6339, 0.4649, 0.6339, 0.4649, 0.6339, 0.4649, 0.6339, 0.4649, 0.6339, 0.4649, 0.6339, 0.4649, 0.6339, 0.4649, 0.6339, 0.4649, 0.6339, 0.4649, 0.6339, 0.4649, 0.6339, 0.4649, 0.6339, 0.4649, 0.6339, 0.4649, 0.6339, 0.4649, 0.6339, 0.4649, 0.6339, 0.4649, 0.6339, 0.4649, 0.6339, 0.4649])
me_cube.materials.append(mat_material)
me_cube.use_mirror_vertex_groups = False
me_cube.update()

# ---- objects
ob_cube = bpy.data.objects.new('Cube', me_cube)

# ---- transforms, parenting, visibility, modifiers, constraints
ob_cube.location = (0.0, 0.0, 0.0)
ob_cube.lock_rotations_4d = False
ob_cube.empty_display_type = 'ARROWS'
ob_cube.lineart.crease_threshold = 0.0

# ---- collection membership
col_collection.objects.link(ob_cube)

# ---- scene / render settings (as saved in the file)
scene.frame_start = 1; scene.frame_end = 250; scene.frame_set(0)
scene.render.engine = 'BLENDER_EEVEE_NEXT'
scene.cycles.sampling_pattern = 'TABULATED_SOBOL'
scene.cycles.use_light_tree = False
scene.view_settings.view_transform = 'Filmic'
bpy.context.view_layer.update()

# ---- added for rendering (the .blend has no active camera and no usable light): camera, sun
cam_auto = bpy.data.cameras.new('AutoCamera')
cam_auto.lens = 50.0
cam_auto.sensor_width = 36.0
cam_auto.clip_end = 1000.0
ob_auto_camera = bpy.data.objects.new('AutoCamera', cam_auto)
scene.collection.objects.link(ob_auto_camera)
ob_auto_camera.location = (3.44155, -4.30797, 3.31295)
ob_auto_camera.rotation_euler = (1.09748, -7.21219e-08, 0.694738)
scene.camera = ob_auto_camera
light_auto_sun = bpy.data.lights.new('AutoSun', 'SUN')
light_auto_sun.energy = 3.0
light_auto_sun.angle = 0.0523599
ob_auto_sun = bpy.data.objects.new('AutoSun', light_auto_sun)
scene.collection.objects.link(ob_auto_sun)
ob_auto_sun.rotation_euler = (0.872665, 0.174533, 0.523599)
bpy.context.view_layer.update()
